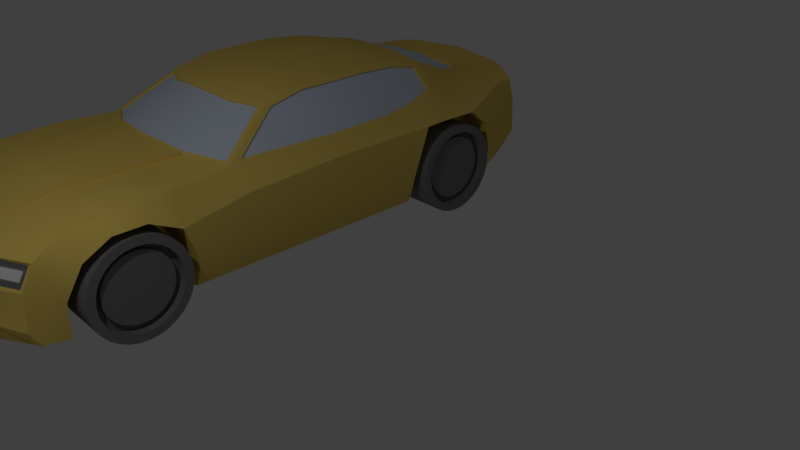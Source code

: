 # Source: car1.blend  (saved by Blender 2.79.0; exported with 4.5.12 LTS)
import bpy
from mathutils import Matrix  # noqa: F401  (used for matrix-valued properties, if any)

bpy.ops.wm.read_factory_settings(use_empty=True)
scene = bpy.context.scene
scene.name = 'Scene'

# ---- collections
col_collection_1 = bpy.data.collections.new('Collection 1'); scene.collection.children.link(col_collection_1)

# ---- materials (node trees are filled in below, after node groups)
mat_body = bpy.data.materials.new('body')
mat_body.alpha_threshold = 0.0
mat_body.diffuse_color = (0.8, 0.5844, 0.1343, 1.0)
mat_body.roughness = 0.5
mat_body.line_color = (0.0, 0.0, 0.0, 1.0)
mat_grill = bpy.data.materials.new('grill')
mat_grill.alpha_threshold = 0.0
mat_grill.diffuse_color = (0.1523, 0.1523, 0.1523, 1.0)
mat_grill.roughness = 0.5
mat_windows = bpy.data.materials.new('windows')
mat_windows.alpha_threshold = 0.0
mat_windows.diffuse_color = (0.5997, 0.673, 0.8, 1.0)
mat_windows.roughness = 0.5
mat_wheel = bpy.data.materials.new('wheel')
mat_wheel.alpha_threshold = 0.0
mat_wheel.diffuse_color = (0.196, 0.196, 0.196, 1.0)
mat_wheel.roughness = 0.5
mat_taillights = bpy.data.materials.new('taillights')
mat_taillights.alpha_threshold = 0.0
mat_taillights.diffuse_color = (0.8, 0.0, 0.003457, 1.0)
mat_taillights.roughness = 0.5
mat_licenseplate = bpy.data.materials.new('licenseplate')
mat_licenseplate.alpha_threshold = 0.0
mat_licenseplate.roughness = 0.5
mat_headlights = bpy.data.materials.new('headlights')
mat_headlights.alpha_threshold = 0.0
mat_headlights.roughness = 0.5

# ---- node groups
ng_auto_smooth = bpy.data.node_groups.new('Auto Smooth', 'GeometryNodeTree')
_s = ng_auto_smooth.interface.new_socket(name='Geometry', in_out='OUTPUT', socket_type='NodeSocketGeometry')
_s = ng_auto_smooth.interface.new_socket(name='Geometry', in_out='INPUT', socket_type='NodeSocketGeometry')
_s = ng_auto_smooth.interface.new_socket(name='Angle', in_out='INPUT', socket_type='NodeSocketFloat')
_s.subtype = 'ANGLE'
_s.min_value = 0.0
_s.max_value = 3.142
ng_auto_smooth.is_modifier = True
_N = ng_auto_smooth.nodes; _L = ng_auto_smooth.links
n0 = _N.new('NodeGroupOutput'); n0.name = 'Group Output'; n0.location = (480, -100)
n1 = _N.new('NodeGroupInput'); n1.name = 'Group Input'; n1.location = (-420, -300)
n2 = _N.new('NodeGroupInput'); n2.name = 'Group Input.001'; n2.location = (-60, -100)
n3 = _N.new('GeometryNodeSetShadeSmooth'); n3.name = 'Set Shade Smooth'; n3.location = (120, -100)
n3.domain = 'EDGE'
n4 = _N.new('GeometryNodeSetShadeSmooth'); n4.name = 'Set Shade Smooth.001'; n4.location = (300, -100)
n5 = _N.new('GeometryNodeInputMeshEdgeAngle'); n5.name = 'Edge Angle'; n5.location = (-420, -220)
n6 = _N.new('GeometryNodeInputEdgeSmooth'); n6.name = 'Is Edge Smooth'; n6.location = (-60, -160)
n7 = _N.new('GeometryNodeInputShadeSmooth'); n7.name = 'Is Face Smooth'; n7.location = (-240, -340)
n8 = _N.new('FunctionNodeBooleanMath'); n8.name = 'Boolean Math'; n8.location = (-60, -220)
n9 = _N.new('FunctionNodeCompare'); n9.name = 'Compare'; n9.location = (-240, -180)
n9.operation = 'LESS_EQUAL'
_L.new(n5.outputs[0], n9.inputs[0])
_L.new(n4.outputs[0], n0.inputs[0])
_L.new(n1.outputs[1], n9.inputs[1])
_L.new(n9.outputs[0], n8.inputs[0])
_L.new(n7.outputs[0], n8.inputs[1])
_L.new(n2.outputs[0], n3.inputs[0])
_L.new(n6.outputs[0], n3.inputs[1])
_L.new(n3.outputs[0], n4.inputs[0])
_L.new(n8.outputs[0], n3.inputs[2])
n0.is_active_output = True

# ---- material node trees

# ---- world
world_world = bpy.data.worlds.new('World'); scene.world = world_world
world_world.color = (0.05088, 0.05088, 0.05088)
world_world.use_sun_shadow = False
world_world.sun_shadow_jitter_overblur = 0.0
world_world.cycles.sampling_method = 'MANUAL'

# ---- cameras
cam_camera = bpy.data.cameras.new('Camera')
cam_camera.clip_end = 100.0
cam_camera.lens = 35.0
cam_camera.sensor_width = 32.0
cam_camera.sensor_height = 18.0
cam_camera.ortho_scale = 7.314
cam_camera.dof.focus_distance = 0.0

# ---- lights
light_lamp = bpy.data.lights.new('Lamp', 'POINT')
light_lamp.transmission_factor = 0.0
light_lamp.cutoff_distance = 30.0
light_lamp.energy = 100.0
light_lamp.shadow_buffer_clip_start = 1.001
light_lamp.shadow_soft_size = 0.1
light_lamp.shadow_maximum_resolution = 0.006
light_lamp.use_absolute_resolution = True

# ---- meshes
me_cube_002 = bpy.data.meshes.new('Cube.002')
me_cube_002.from_pydata([(1.851, -1.365, -0.9864), (1.577, -1.459, 0.6134), (1.851, 0.5518, -0.9864), (1.764, 0.3217, 0.625), (1.81, -4.534, -1.002), (1.81, -4.284, 0.3138), (1.81, -4.459, 0.1737), (1.984, -1.365, 0.23), (2.013, 0.3753, 0.3389), (1.851, 1.914, -0.9864), (1.72, 3.889, -0.9454), (0.8809, 3.994, 0.7413), (1.667, 2.08, 0.6833), (1.81, -2.415, 0.5567), (1.81, -4.053, 0.4495), (1.851, -2.28, -0.9864), (1.851, -4.151, -1.035), (2.043, 3.62, 0.03283), (2.114, 2.101, 0.3887), (2.043, -3.94, 0.06398), (2.043, -2.497, 0.06398), (1.851, 1.494, -0.9864), (1.728, 1.485, 0.6258), (2.029, 1.494, 0.3516), (1.64, 4.369, -0.7607), (0.0, 4.951, 0.5168), (1.565, 4.693, 0.5253), (2.003, 0.4287, -0.5243), (2.003, -1.365, -0.5243), (2.003, -2.279, -0.5243), (2.003, 1.89, -0.5243), (2.003, 1.406, -0.5243), (1.947, 3.823, -0.5343), (1.692, 4.624, -0.4697), (1.81, -4.652, -0.1827), (1.887, -4.156, -0.4761), (2.103, 2.467, 0.3955), (2.099, 3.191, 0.3812), (1.538, 2.642, 0.7845), (1.481, 3.128, 0.6227), (2.1, -3.533, 0.3291), (2.101, -3.022, 0.3361), (1.81, -3.059, 0.5366), (1.81, -3.417, 0.5129), (1.219, -0.6079, 1.158), (1.291, 0.1181, 1.334), (1.02, 3.482, 0.8576), (1.216, 2.051, 1.306), (1.324, 1.366, 1.287), (1.228, 2.61, 1.112), (1.073, 3.066, 1.051), (-1.851, -1.365, -0.9864), (-1.577, -1.459, 0.6134), (-1.851, 0.5518, -0.9864), (-1.764, 0.3217, 0.625), (0.0, 1.914, -1.182), (1.665e-07, 3.89, -0.9746), (0.0, 4.194, 0.7636), (0.0, -4.895, 0.2416), (-1.81, -4.534, -1.002), (-1.81, -4.284, 0.3138), (-1.81, -4.459, 0.1737), (0.0, -5.151, -0.9498), (0.0, -1.898, 0.7355), (-1.984, -1.365, 0.23), (-2.013, 0.3753, 0.3389), (-1.851, 1.914, -0.9864), (-1.72, 3.889, -0.9454), (-0.8809, 3.994, 0.7413), (-1.667, 2.08, 0.6833), (-1.81, -2.415, 0.5567), (-1.81, -4.053, 0.4495), (-1.851, -2.336, -0.9864), (-1.851, -4.151, -1.035), (-2.043, 3.62, 0.03283), (-2.114, 2.101, 0.3887), (-2.043, -3.94, -0.08218), (-2.043, -2.497, -0.08218), (-1.851, 1.494, -0.9864), (-1.728, 1.485, 0.6258), (-2.029, 1.494, 0.3516), (-1.64, 4.369, -0.7607), (0.0, 5.0, 0.2587), (-1.565, 4.693, 0.5253), (-2.003, 0.4287, -0.5243), (-2.003, -1.365, -0.5243), (-1.949, -2.335, -0.5243), (-2.003, 1.89, -0.5243), (-2.003, 1.406, -0.5243), (0.0, -1.365, -1.182), (0.0, 0.5518, -1.182), (-1.947, 3.823, -0.5343), (-1.692, 4.624, -0.4697), (-1.81, -4.652, -0.1827), (-1.947, -4.156, -0.5343), (-2.103, 2.467, 0.3955), (-2.099, 3.191, 0.3812), (-1.538, 2.642, 0.7845), (-1.481, 3.128, 0.6227), (-2.1, -3.533, 0.1829), (-2.101, -3.022, 0.1899), (-1.81, -3.059, 0.5366), (-1.81, -3.417, 0.5129), (-1.219, -0.6079, 1.158), (-1.291, 0.1181, 1.334), (-1.02, 3.482, 0.8576), (-1.216, 2.051, 1.306), (-1.324, 1.366, 1.287), (-1.228, 2.61, 1.112), (-1.073, 3.066, 1.051), (0.0, -4.219, -1.17), (0.0, -2.336, -1.182), (0.0, -4.761, 0.308), (0.0, -5.0, 0.1415), (0.0, 3.62, 0.1486), (0.0, 2.057, 0.2593), (0.0, -2.497, 0.03357), (0.0, -3.94, 0.03357), (0.0, 1.494, -1.182), (0.0, 5.073, 0.5339), (0.0, -2.335, -0.4184), (0.0, 1.89, -0.4184), (0.0, 3.824, -0.4287), (0.0, 5.108, -0.3782), (0.0, 5.14, 0.1849), (0.0, -4.156, -0.4287), (0.0, -5.128, -0.2962), (0.0, 2.467, 0.6209), (0.0, 3.191, 0.379), (0.0, -3.533, 0.3046), (0.0, -3.022, 0.3118), (0.0, -0.02516, 1.417), (0.0, -0.875, 1.234), (0.0, 2.051, 1.382), (0.0, 1.366, 1.432), (0.0, 2.678, 1.274), (1.696, -4.523, 0.08115), (0.0, -4.972, 0.1054), (1.699, -4.636, -0.1108), (0.0, -5.084, -0.2495), (-1.696, -4.523, 0.08115), (-1.699, -4.636, -0.1108), (1.06, -1.365, -1.182), (1.156, -2.497, -0.02431), (1.191, 2.079, 0.2156), (1.039, -4.836, 0.1576), (0.9607, -1.761, 0.6712), (1.039, -5.055, -0.9616), (0.9303, -2.415, 0.6113), (1.06, 1.914, -1.182), (1.059, 3.888, -0.9764), (1.06, -2.336, -1.182), (0.5546, -4.712, 0.3065), (0.669, 4.085, 0.7572), (1.039, -4.697, 0.2777), (1.06, 1.494, -1.182), (1.156, 3.62, 0.09071), (1.06, -4.151, -1.153), (1.06, 0.5518, -1.182), (1.021, 4.917, -0.469), (1.033, 5.001, 0.2762), (0.8169, -3.599, 0.5674), (1.184, 3.191, 0.3801), (1.185, -3.022, 0.2508), (0.78, 0.04649, 1.391), (0.7424, 2.051, 1.36), (0.7189, 2.755, 1.227), (1.156, -3.94, -0.02431), (1.034, 4.951, 0.5152), (1.109, -2.335, -0.4714), (1.109, 1.89, -0.4714), (1.108, 3.824, -0.4815), (1.108, -4.156, -0.4815), (1.039, -4.978, -0.2395), (0.8773, -3.053, 0.5911), (1.186, 2.467, 0.5082), (1.184, -3.533, 0.2438), (0.7896, -0.8263, 1.191), (0.7739, 1.366, 1.41), (1.058, -4.832, 0.07107), (1.055, -4.905, -0.152), (-1.06, -1.365, -1.182), (-1.156, -2.497, -0.02431), (-1.191, 2.079, 0.2156), (-1.039, -4.836, 0.1576), (-0.9607, -1.761, 0.6712), (-1.039, -5.055, -0.9616), (-0.9303, -2.415, 0.6113), (-1.06, 1.914, -1.182), (-1.059, 3.888, -0.9765), (-1.06, -2.336, -1.182), (-0.5546, -4.712, 0.3065), (-0.669, 4.085, 0.7572), (-1.039, -4.697, 0.2777), (-1.06, 1.494, -1.182), (-1.156, 3.62, 0.09071), (-1.06, -4.151, -1.153), (-1.06, 0.5518, -1.182), (-1.021, 4.917, -0.469), (-1.033, 5.001, 0.2762), (-0.8169, -3.599, 0.5674), (-1.184, 3.191, 0.3801), (-1.185, -3.022, 0.2508), (-0.78, 0.04649, 1.391), (-0.7424, 2.051, 1.36), (-0.7189, 2.755, 1.227), (-1.156, -3.94, -0.02431), (-1.034, 4.951, 0.5152), (-1.109, -2.335, -0.4714), (-1.109, 1.89, -0.4714), (-1.108, 3.824, -0.4815), (-1.108, -4.156, -0.4815), (-1.039, -4.978, -0.2395), (-0.8773, -3.053, 0.5911), (-1.186, 2.467, 0.5082), (-1.184, -3.533, 0.2438), (-0.7896, -0.8263, 1.191), (-0.7739, 1.366, 1.41), (-1.058, -4.832, 0.07107), (-1.055, -4.905, -0.152), (1.81, -4.685, -0.7484), (1.81, -4.668, -0.5675), (1.868, -4.157, -0.7484), (1.871, -4.161, -0.5675), (0.0, -5.151, -0.7484), (0.0, -5.122, -0.4791), (0.0, -4.181, -0.5675), (0.0, -4.209, -0.7484), (-1.81, -4.668, -0.5675), (-1.81, -4.685, -0.7484), (-1.925, -4.161, -0.5675), (-1.868, -4.157, -0.7484), (1.039, -4.999, -0.4791), (1.21, -5.003, -0.7098), (1.095, -4.161, -0.5675), (1.071, -4.158, -0.7484), (-1.21, -5.003, -0.7098), (-1.039, -4.999, -0.4791), (-1.071, -4.158, -0.7484), (-1.095, -4.161, -0.5675), (-1.053, -4.898, -0.7167), (-0.8824, -4.894, -0.4861), (0.8824, -4.894, -0.4861), (1.053, -4.898, -0.7167), (0.0, -4.969, -0.7555), (0.0, -4.977, -0.4862), (1.855, 4.073, 0.6227), (-1.855, 4.073, 0.6227), (0.9819, -1.847, 0.6846), (0.0, -1.987, 0.7515), (0.9303, -2.419, 0.6723), (0.0, -2.419, 0.7268), (0.8773, -3.057, 0.6521), (0.0, -3.063, 0.7067), (0.0, -3.642, 0.683), (-0.9819, -1.847, 0.6846), (-0.9303, -2.419, 0.6723), (-0.8773, -3.057, 0.6521), (0.8169, -3.603, 0.6284), (-0.8169, -3.603, 0.6284), (0.9819, -1.843, 0.6236), (0.0, -1.983, 0.6905), (1.319, -0.4537, 1.138), (1.667, -1.263, 0.6277), (0.7704, -0.7435, 1.239), (0.0, -0.7895, 1.278), (-0.9819, -1.843, 0.6236), (-1.319, -0.4537, 1.138), (-1.667, -1.263, 0.6277), (-0.7704, -0.7435, 1.239), (1.81, 0.3209, 0.5567), (1.695, -1.494, 0.5567), (1.272, -0.4878, 1.2), (1.773, 1.494, 0.5567), (1.719, 2.091, 0.6184), (1.589, 2.728, 0.7249), (1.099, 2.76, 1.161), (1.338, 0.1259, 1.281), (1.279, 1.366, 1.356), (1.267, 2.046, 1.241), (-1.81, 0.3209, 0.5567), (-1.695, -1.494, 0.5567), (-1.272, -0.4878, 1.2), (-1.773, 1.494, 0.5567), (-1.719, 2.091, 0.6184), (-1.589, 2.728, 0.7249), (-1.099, 2.76, 1.161), (-1.338, 0.1259, 1.281), (-1.279, 1.366, 1.356), (-1.267, 2.046, 1.241), (0.9556, 4.042, 0.7015), (1.089, 3.477, 0.8299), (0.682, 4.15, 0.7238), (0.0, 4.257, 0.7238), (0.7223, 2.683, 1.248), (1.176, 2.688, 1.164), (1.143, 3.066, 1.024), (-0.9556, 4.042, 0.7015), (-1.089, 3.477, 0.8299), (-0.682, 4.15, 0.7238), (-0.7223, 2.683, 1.248), (-1.176, 2.688, 1.164), (-1.143, 3.066, 1.024), (0.0, 2.75, 1.255), (1.734, 0.3226, 0.6052), (1.308, 0.1272, 1.261), (1.239, 2.044, 1.219), (1.639, 2.078, 0.6613), (1.699, 1.483, 0.6065), (1.294, 1.364, 1.268), (0.646, 3.802, 0.8553), (0.0, 3.856, 0.8951), (0.6973, 3.337, 1.039), (0.0, 3.336, 1.086), (0.0, 4.175, 0.7334), (0.0, -1.882, 0.7038), (0.0, -0.8588, 1.202), (0.0, 2.74, 1.221), (-1.734, 0.3226, 0.6052), (-1.308, 0.1272, 1.261), (-1.239, 2.044, 1.219), (-1.639, 2.078, 0.6613), (-1.699, 1.483, 0.6065), (-1.294, 1.364, 1.268), (-0.646, 3.802, 0.8553), (-0.6973, 3.337, 1.039), (1.005, 3.469, 0.8279), (1.063, 3.055, 1.018), (0.9539, -1.746, 0.6399), (0.7826, -0.8106, 1.16), (0.7138, 2.745, 1.194), (0.6622, 4.069, 0.7257), (-1.005, 3.469, 0.8279), (-1.063, 3.055, 1.018), (-0.7826, -0.8106, 1.16), (-0.9539, -1.746, 0.6399), (-0.7138, 2.745, 1.194), (-0.6622, 4.069, 0.7257), (1.208, -0.5927, 1.127), (1.567, -1.444, 0.5828), (-1.208, -0.5927, 1.127), (-1.567, -1.444, 0.5828), (1.639, -1.26, 0.607), (1.29, -0.4508, 1.117), (1.513, 2.641, 0.76), (1.202, 2.609, 1.088), (-1.639, -1.26, 0.607), (-1.29, -0.4508, 1.117), (-1.513, 2.641, 0.76), (-1.202, 2.609, 1.088), (0.8704, 3.984, 0.7089), (1.091, 2.75, 1.127), (-0.8704, 3.984, 0.7089), (-1.091, 2.75, 1.127), (1.262, -2.434, -0.5789), (2.089, -2.572, -0.5789), (1.262, -2.45, -0.7331), (2.089, -2.584, -0.7063), (1.262, -2.495, -0.8813), (2.089, -2.622, -0.8288), (1.262, -2.568, -1.018), (2.089, -2.682, -0.9416), (1.262, -2.666, -1.138), (2.089, -2.763, -1.041), (1.262, -2.786, -1.236), (2.089, -2.862, -1.122), (1.262, -2.922, -1.309), (2.089, -2.975, -1.182), (1.262, -3.071, -1.354), (2.089, -3.097, -1.219), (1.262, -3.225, -1.369), (2.089, -3.225, -1.232), (1.262, -3.379, -1.354), (2.089, -3.352, -1.219), (1.262, -3.527, -1.309), (2.089, -3.475, -1.182), (1.262, -3.664, -1.236), (2.089, -3.587, -1.122), (1.262, -3.784, -1.138), (2.089, -3.686, -1.041), (1.262, -3.882, -1.018), (2.089, -3.768, -0.9416), (1.262, -3.955, -0.8813), (2.089, -3.828, -0.8288), (1.262, -4.0, -0.7331), (2.089, -3.865, -0.7063), (1.262, -4.015, -0.5789), (2.089, -3.878, -0.5789), (1.262, -4.0, -0.4248), (2.089, -3.865, -0.4516), (1.262, -3.955, -0.2765), (2.089, -3.828, -0.3291), (1.262, -3.882, -0.1399), (2.089, -3.768, -0.2162), (1.262, -3.784, -0.02014), (2.089, -3.686, -0.1173), (1.262, -3.664, 0.07813), (2.089, -3.587, -0.03607), (1.262, -3.527, 0.1512), (2.089, -3.475, 0.02426), (1.262, -3.379, 0.1961), (2.089, -3.352, 0.06142), (1.262, -3.225, 0.2113), (2.089, -3.225, 0.07396), (1.262, -3.071, 0.1961), (2.089, -3.097, 0.06141), (1.262, -2.922, 0.1512), (2.089, -2.975, 0.02426), (1.262, -2.786, 0.07813), (2.089, -2.862, -0.03607), (1.262, -2.666, -0.02014), (2.089, -2.763, -0.1173), (1.262, -2.568, -0.1399), (2.089, -2.682, -0.2162), (1.262, -2.495, -0.2765), (2.089, -2.622, -0.3291), (1.262, -2.45, -0.4248), (2.089, -2.584, -0.4516), (-2.089, -2.572, -0.5789), (-1.262, -2.434, -0.5789), (-2.089, -2.584, -0.7063), (-1.262, -2.45, -0.7331), (-2.089, -2.622, -0.8288), (-1.262, -2.495, -0.8813), (-2.089, -2.682, -0.9416), (-1.262, -2.568, -1.018), (-2.089, -2.763, -1.041), (-1.262, -2.666, -1.138), (-2.089, -2.862, -1.122), (-1.262, -2.786, -1.236), (-2.089, -2.975, -1.182), (-1.262, -2.922, -1.309), (-2.089, -3.097, -1.219), (-1.262, -3.071, -1.354), (-2.089, -3.225, -1.232), (-1.262, -3.225, -1.369), (-2.089, -3.352, -1.219), (-1.262, -3.379, -1.354), (-2.089, -3.475, -1.182), (-1.262, -3.527, -1.309), (-2.089, -3.587, -1.122), (-1.262, -3.664, -1.236), (-2.089, -3.686, -1.041), (-1.262, -3.784, -1.138), (-2.089, -3.768, -0.9416), (-1.262, -3.882, -1.018), (-2.089, -3.828, -0.8288), (-1.262, -3.955, -0.8813), (-2.089, -3.865, -0.7063), (-1.262, -4.0, -0.7331), (-2.089, -3.878, -0.5789), (-1.262, -4.015, -0.5789), (-2.089, -3.865, -0.4516), (-1.262, -4.0, -0.4248), (-2.089, -3.828, -0.3291), (-1.262, -3.955, -0.2765), (-2.089, -3.768, -0.2162), (-1.262, -3.882, -0.1399), (-2.089, -3.686, -0.1173), (-1.262, -3.784, -0.02014), (-2.089, -3.587, -0.03607), (-1.262, -3.664, 0.07813), (-2.089, -3.475, 0.02426), (-1.262, -3.527, 0.1512), (-2.089, -3.352, 0.06142), (-1.262, -3.379, 0.1961), (-2.089, -3.225, 0.07396), (-1.262, -3.225, 0.2113), (-2.089, -3.097, 0.06141), (-1.262, -3.071, 0.1961), (-2.089, -2.975, 0.02426), (-1.262, -2.922, 0.1512), (-2.089, -2.862, -0.03607), (-1.262, -2.786, 0.07813), (-2.089, -2.763, -0.1173), (-1.262, -2.666, -0.02014), (-2.089, -2.682, -0.2162), (-1.262, -2.568, -0.1399), (-2.089, -2.622, -0.3291), (-1.262, -2.495, -0.2765), (-2.089, -2.584, -0.4516), (-1.262, -2.45, -0.4248), (-2.089, 3.51, -0.5789), (-1.262, 3.647, -0.5789), (-2.089, 3.497, -0.7063), (-1.262, 3.632, -0.7331), (-2.089, 3.46, -0.8288), (-1.262, 3.587, -0.8813), (-2.089, 3.4, -0.9416), (-1.262, 3.514, -1.018), (-2.089, 3.319, -1.041), (-1.262, 3.416, -1.138), (-2.089, 3.22, -1.122), (-1.262, 3.296, -1.236), (-2.089, 3.107, -1.182), (-1.262, 3.159, -1.309), (-2.089, 2.984, -1.219), (-1.262, 3.011, -1.354), (-2.089, 2.857, -1.232), (-1.262, 2.857, -1.369), (-2.089, 2.73, -1.219), (-1.262, 2.703, -1.354), (-2.089, 2.607, -1.182), (-1.262, 2.555, -1.309), (-2.089, 2.494, -1.122), (-1.262, 2.418, -1.236), (-2.089, 2.395, -1.041), (-1.262, 2.298, -1.138), (-2.089, 2.314, -0.9416), (-1.262, 2.2, -1.018), (-2.089, 2.254, -0.8288), (-1.262, 2.127, -0.8813), (-2.089, 2.217, -0.7063), (-1.262, 2.082, -0.7331), (-2.089, 2.204, -0.5789), (-1.262, 2.067, -0.5789), (-2.089, 2.217, -0.4516), (-1.262, 2.082, -0.4248), (-2.089, 2.254, -0.3291), (-1.262, 2.127, -0.2765), (-2.089, 2.314, -0.2162), (-1.262, 2.2, -0.1399), (-2.089, 2.395, -0.1173), (-1.262, 2.298, -0.02014), (-2.089, 2.494, -0.03607), (-1.262, 2.418, 0.07813), (-2.089, 2.607, 0.02426), (-1.262, 2.555, 0.1512), (-2.089, 2.73, 0.06141), (-1.262, 2.703, 0.1961), (-2.089, 2.857, 0.07396), (-1.262, 2.857, 0.2113), (-2.089, 2.984, 0.06141), (-1.262, 3.011, 0.1961), (-2.089, 3.107, 0.02426), (-1.262, 3.159, 0.1512), (-2.089, 3.22, -0.03607), (-1.262, 3.296, 0.07813), (-2.089, 3.319, -0.1173), (-1.262, 3.416, -0.02014), (-2.089, 3.4, -0.2162), (-1.262, 3.514, -0.1399), (-2.089, 3.46, -0.3291), (-1.262, 3.587, -0.2765), (-2.089, 3.497, -0.4516), (-1.262, 3.632, -0.4248), (1.262, 3.647, -0.5789), (2.089, 3.51, -0.5789), (1.262, 3.632, -0.7331), (2.089, 3.497, -0.7063), (1.262, 3.587, -0.8813), (2.089, 3.46, -0.8288), (1.262, 3.514, -1.018), (2.089, 3.4, -0.9416), (1.262, 3.416, -1.138), (2.089, 3.319, -1.041), (1.262, 3.296, -1.236), (2.089, 3.22, -1.122), (1.262, 3.159, -1.309), (2.089, 3.107, -1.182), (1.262, 3.011, -1.354), (2.089, 2.984, -1.219), (1.262, 2.857, -1.369), (2.089, 2.857, -1.232), (1.262, 2.703, -1.354), (2.089, 2.73, -1.219), (1.262, 2.555, -1.309), (2.089, 2.607, -1.182), (1.262, 2.418, -1.236), (2.089, 2.494, -1.122), (1.262, 2.298, -1.138), (2.089, 2.395, -1.041), (1.262, 2.2, -1.018), (2.089, 2.314, -0.9416), (1.262, 2.127, -0.8813), (2.089, 2.254, -0.8288), (1.262, 2.082, -0.7331), (2.089, 2.217, -0.7063), (1.262, 2.067, -0.5789), (2.089, 2.204, -0.5789), (1.262, 2.082, -0.4248), (2.089, 2.217, -0.4516), (1.262, 2.127, -0.2765), (2.089, 2.254, -0.3291), (1.262, 2.2, -0.1399), (2.089, 2.314, -0.2162), (1.262, 2.298, -0.02014), (2.089, 2.395, -0.1173), (1.262, 2.418, 0.07813), (2.089, 2.494, -0.03607), (1.262, 2.555, 0.1512), (2.089, 2.607, 0.02426), (1.262, 2.703, 0.1961), (2.089, 2.73, 0.06141), (1.262, 2.857, 0.2113), (2.089, 2.857, 0.07396), (1.262, 3.011, 0.1961), (2.089, 2.984, 0.06141), (1.262, 3.159, 0.1512), (2.089, 3.107, 0.02426), (1.262, 3.296, 0.07813), (2.089, 3.22, -0.03607), (1.262, 3.416, -0.02014), (2.089, 3.319, -0.1173), (1.262, 3.514, -0.1399), (2.089, 3.4, -0.2162), (1.262, 3.587, -0.2765), (2.089, 3.46, -0.3291), (1.262, 3.632, -0.4248), (2.089, 3.497, -0.4516), (1.536, 4.751, 0.2915), (-1.536, 4.751, 0.2915), (1.745, 4.555, 0.6227), (1.401, 4.756, 0.71), (1.78, 4.646, 0.2152), (1.039, 4.899, 0.7539), (0.0, 5.024, 0.7849), (-1.745, 4.555, 0.6227), (-1.401, 4.756, 0.71), (-1.78, 4.646, 0.2152), (-1.039, 4.899, 0.7539), (0.0, 5.123, 0.2758), (1.039, 5.016, 0.1849), (-1.039, 5.016, 0.1849), (1.033, 4.879, 0.2591), (1.034, 4.829, 0.4981), (-1.034, 4.829, 0.4981), (-1.033, 4.879, 0.2591), (1.536, 4.629, 0.2743), (1.565, 4.571, 0.5082), (-1.536, 4.629, 0.2743), (-1.565, 4.571, 0.5082), (0.7093, -2.497, -0.001944), (0.731, 2.071, 0.2325), (0.6377, -4.938, 0.1513), (0.6025, -1.897, 0.6495), (0.6503, 1.914, -1.182), (0.4185, 4.191, 0.7238), (0.6377, -4.812, 0.2638), (0.7093, 3.62, 0.1131), (0.6503, -4.177, -1.159), (0.6503, 0.5518, -1.182), (0.7093, -3.94, -0.001944), (0.6377, 4.948, 0.7659), (0.6805, -2.335, -0.4509), (0.6805, 1.89, -0.4509), (0.6798, 3.824, -0.4611), (0.6798, -4.156, -0.4611), (0.6377, -5.06, -0.2614), (0.7279, 2.467, 0.5517), (0.7267, -3.533, 0.2673), (0.4727, -0.7613, 1.256), (0.4749, 1.366, 1.434), (0.6183, -4.925, 0.1134), (0.6183, -5.024, -0.2213), (0.6503, -1.365, -1.182), (0.6377, -5.102, -0.957), (0.6504, 3.889, -0.9776), (0.6503, -2.336, -1.182), (0.3403, -4.755, 0.3071), (0.6503, 1.494, -1.182), (0.5428, 5.048, -0.2512), (0.5428, 5.07, 0.1211), (0.7266, 3.191, 0.3797), (0.7271, -3.022, 0.2744), (0.4786, 0.01881, 1.409), (0.4556, 2.051, 1.383), (0.4432, 2.681, 1.273), (0.657, -4.178, -0.7484), (0.6721, -4.169, -0.5675), (0.6377, -5.07, -0.4791), (0.7426, -5.07, -0.7247), (0.5415, -4.964, -0.4861), (0.6464, -4.964, -0.7317), (0.5384, -3.059, 0.6732), (0.5709, -2.419, 0.6933), (0.6025, -1.901, 0.7105), (0.5013, -3.618, 0.6495), (0.5895, -1.814, 0.696), (0.4846, -0.8451, 1.21), (0.4105, 4.127, 0.7597), (0.4411, 2.753, 1.253), (0.3964, 3.823, 0.8706), (0.4279, 3.336, 1.057), (0.5853, -1.798, 0.6646), (0.4802, -0.8292, 1.178), (0.4064, 4.11, 0.7287), (0.438, 2.743, 1.219), (0.6342, 4.998, 0.5224), (0.6342, 4.876, 0.5053), (0.634, 5.048, 0.2761), (0.634, 4.926, 0.2589), (-0.6787, -2.497, -0.0004101), (-0.6994, 2.07, 0.2336), (-0.6101, -4.945, 0.1509), (-0.5765, -1.901, 0.6513), (-0.6222, 1.914, -1.182), (-0.4004, 4.194, 0.7238), (-0.6101, -4.82, 0.2628), (-0.6787, 3.62, 0.1146), (-0.6222, -4.179, -1.16), (-0.6222, 0.5518, -1.182), (-0.6787, -3.94, -0.0004101), (-0.6101, 4.951, 0.7667), (-0.6511, -2.335, -0.4495), (-0.6511, 1.89, -0.4495), (-0.6504, 3.824, -0.4597), (-0.6504, -4.156, -0.4597), (-0.6101, -5.066, -0.2629), (-0.6964, 2.467, 0.5547), (-0.6953, -3.533, 0.2689), (-0.4523, -0.7625, 1.257), (-0.4544, 1.366, 1.435), (-0.5916, -4.932, 0.113), (-0.5916, -5.03, -0.2225), (-0.6222, -1.365, -1.182), (-0.6101, -5.105, -0.9567), (-0.6224, 3.889, -0.9775), (-0.6222, -2.336, -1.182), (-0.3256, -4.758, 0.3071), (-0.6222, 1.494, -1.182), (-0.5153, 5.051, -0.2512), (-0.5153, 5.073, 0.1211), (-0.6952, 3.191, 0.3797), (-0.6957, -3.022, 0.276), (-0.458, 0.01691, 1.41), (-0.4359, 2.051, 1.385), (-0.4241, 2.681, 1.275), (-0.6286, -4.179, -0.7484), (-0.643, -4.17, -0.5675), (-0.6101, -5.075, -0.4791), (-0.7105, -5.075, -0.7257), (-0.5181, -4.969, -0.4861), (-0.6185, -4.968, -0.7327), (-0.5765, -1.905, 0.7122), (-0.5462, -2.419, 0.6948), (-0.5151, -3.059, 0.6746), (-0.4797, -3.619, 0.6509), (-0.564, -1.818, 0.6977), (-0.4636, -0.8464, 1.211), (-0.3928, 4.13, 0.7599), (-0.4221, 2.753, 1.255), (-0.3793, 3.824, 0.8717), (-0.4094, 3.336, 1.058), (-0.56, -1.802, 0.6663), (-0.4595, -0.8305, 1.18), (-0.3888, 4.113, 0.7289), (-0.4191, 2.743, 1.218), (-0.6068, 5.001, 0.5229), (-0.6066, 5.051, 0.2761), (-0.6068, 4.879, 0.5058), (-0.6066, 4.929, 0.2589), (-1.509, 4.636, 0.3068), (-1.53, 4.595, 0.4743), (-1.064, 4.82, 0.4654), (-1.064, 4.857, 0.2933), (1.509, 4.636, 0.3068), (1.064, 4.857, 0.2933), (1.064, 4.82, 0.4654), (1.53, 4.595, 0.4743), (0.9998, 4.876, 0.2921), (0.6675, 4.915, 0.292), (0.6677, 4.879, 0.4717), (1.0, 4.839, 0.4656), (-0.9998, 4.876, 0.2921), (-1.0, 4.839, 0.4656), (-0.6403, 4.882, 0.4722), (-0.6401, 4.918, 0.292), (-1.509, 4.576, 0.2946), (-1.53, 4.535, 0.4621), (-1.064, 4.797, 0.2812), (-1.064, 4.761, 0.4532), (1.064, 4.797, 0.2812), (1.509, 4.576, 0.2946), (1.53, 4.535, 0.4621), (1.064, 4.761, 0.4532), (0.6675, 4.855, 0.2798), (0.9998, 4.816, 0.28), (1.0, 4.78, 0.4535), (0.6677, 4.819, 0.4595), (-1.0, 4.78, 0.4535), (-0.9998, 4.816, 0.28), (-0.6401, 4.858, 0.2798), (-0.6403, 4.822, 0.46), (0.0, 5.113, -0.2512), (0.6294, 4.962, -0.4675), (0.0, 5.135, 0.1211), (0.6377, 5.064, 0.1849), (-0.6018, 4.965, -0.4675), (-0.6101, 5.067, 0.1849), (1.273e-10, 5.027, -0.2462), (1.273e-10, 5.049, 0.1261), (0.5009, 4.969, -0.204), (0.5009, 4.986, 0.08396), (-0.4733, 4.972, -0.204), (-0.4733, 4.989, 0.08396), (8.354e-10, 5.029, -0.204), (0.5428, 4.962, -0.2462), (-5.415e-10, 5.046, 0.08396), (0.5428, 4.983, 0.1261), (-0.5153, 4.965, -0.2462), (-0.5153, 4.987, 0.1261), (8.735e-10, 5.055, -0.2055), (-5.034e-10, 5.072, 0.08244), (0.5009, 4.995, -0.2055), (0.5009, 5.012, 0.08245), (-0.4733, 4.998, -0.2055), (-0.4733, 5.015, 0.08245), (1.06, 3.78, -1.01), (1.851, 3.78, -0.9688), (1.755, 4.356, -0.7453), (1.81, 4.646, -0.3782), (1.039, 4.983, -0.3782), (-1.06, 3.78, -1.01), (-1.851, 3.78, -0.9688), (-1.755, 4.356, -0.7453), (-1.81, 4.646, -0.3782), (-1.039, 4.983, -0.3782), (0.6503, 3.78, -1.007), (0.6377, 5.031, -0.3782), (-0.6222, 3.78, -1.007), (-0.6101, 5.034, -0.3782), (0.0, 3.78, -1.003), (-1.701e-08, 5.038, -0.468), (1.039, 4.656, -0.7819), (1.64, 4.331, -0.7036), (0.0, 3.852, -1.011), (0.0, 4.78, -0.7819), (-5.773e-07, 5.0, -0.4109), (-1.039, 4.656, -0.7819), (-1.64, 4.331, -0.7036), (0.6377, 4.704, -0.7819), (1.021, 4.879, -0.4119), (1.059, 3.851, -1.013), (-0.6101, 4.707, -0.7819), (-1.021, 4.879, -0.4119), (-1.059, 3.851, -1.013), (0.6294, 4.924, -0.4104), (0.6504, 3.852, -1.014), (-0.6018, 4.927, -0.4104), (-0.6224, 3.852, -1.014), (1.72, 3.852, -0.8883), (1.692, 4.586, -0.4126), (-1.72, 3.852, -0.8883), (-1.692, 4.586, -0.4126), (1.746, -4.479, 0.1315), (1.746, -4.636, -0.1575), (-1.746, -4.479, 0.1315), (-1.746, -4.636, -0.1575), (1.008, -4.833, 0.1184), (1.008, -4.948, -0.2035), (-1.008, -4.833, 0.1184), (-1.008, -4.948, -0.2035), (1.696, -4.451, 0.08115), (1.699, -4.564, -0.1108), (-1.696, -4.451, 0.08115), (-1.699, -4.564, -0.1108), (1.058, -4.76, 0.07107), (1.055, -4.833, -0.152), (-1.058, -4.76, 0.07107), (-1.055, -4.833, -0.152), (2.089, -2.45, -0.7331), (2.089, -2.434, -0.5789), (2.089, -2.495, -0.8813), (2.089, -2.568, -1.018), (2.089, -2.666, -1.138), (2.089, -2.786, -1.236), (2.089, -2.922, -1.309), (2.089, -3.071, -1.354), (2.089, -3.225, -1.369), (2.089, -3.379, -1.354), (2.089, -3.527, -1.309), (2.089, -3.664, -1.236), (2.089, -3.784, -1.138), (2.089, -3.882, -1.018), (2.089, -3.955, -0.8813), (2.089, -4.0, -0.7331), (2.089, -4.015, -0.5789), (2.089, -4.0, -0.4248), (2.089, -3.955, -0.2765), (2.089, -3.882, -0.1399), (2.089, -3.784, -0.02014), (2.089, -3.664, 0.07813), (2.089, -3.527, 0.1512), (2.089, -3.379, 0.1961), (2.089, -3.225, 0.2113), (2.089, -3.071, 0.1961), (2.089, -2.922, 0.1512), (2.089, -2.786, 0.07813), (2.089, -2.666, -0.02014), (2.089, -2.568, -0.1399), (2.089, -2.495, -0.2765), (2.089, -2.45, -0.4248), (-2.089, -2.434, -0.5789), (-2.089, -2.45, -0.7331), (-2.089, -2.495, -0.8813), (-2.089, -2.568, -1.018), (-2.089, -2.666, -1.138), (-2.089, -2.786, -1.236), (-2.089, -2.922, -1.309), (-2.089, -3.071, -1.354), (-2.089, -3.225, -1.369), (-2.089, -3.379, -1.354), (-2.089, -3.527, -1.309), (-2.089, -3.664, -1.236), (-2.089, -3.784, -1.138), (-2.089, -3.882, -1.018), (-2.089, -3.955, -0.8813), (-2.089, -4.0, -0.7331), (-2.089, -4.015, -0.5789), (-2.089, -4.0, -0.4248), (-2.089, -3.955, -0.2765), (-2.089, -3.882, -0.1399), (-2.089, -3.784, -0.02014), (-2.089, -3.664, 0.07813), (-2.089, -3.527, 0.1512), (-2.089, -3.379, 0.1961), (-2.089, -3.225, 0.2113), (-2.089, -3.071, 0.1961), (-2.089, -2.922, 0.1512), (-2.089, -2.786, 0.07813), (-2.089, -2.666, -0.02014), (-2.089, -2.568, -0.1399), (-2.089, -2.495, -0.2765), (-2.089, -2.45, -0.4248), (-2.089, 3.647, -0.5789), (-2.089, 3.632, -0.7331), (-2.089, 3.587, -0.8813), (-2.089, 3.514, -1.018), (-2.089, 3.416, -1.138), (-2.089, 3.296, -1.236), (-2.089, 3.159, -1.309), (-2.089, 3.011, -1.354), (-2.089, 2.857, -1.369), (-2.089, 2.703, -1.354), (-2.089, 2.555, -1.309), (-2.089, 2.418, -1.236), (-2.089, 2.298, -1.138), (-2.089, 2.2, -1.018), (-2.089, 2.127, -0.8813), (-2.089, 2.082, -0.7331), (-2.089, 2.067, -0.5789), (-2.089, 2.082, -0.4248), (-2.089, 2.127, -0.2765), (-2.089, 2.2, -0.1399), (-2.089, 2.298, -0.02014), (-2.089, 2.418, 0.07813), (-2.089, 2.555, 0.1512), (-2.089, 2.703, 0.1961), (-2.089, 2.857, 0.2113), (-2.089, 3.011, 0.1961), (-2.089, 3.159, 0.1512), (-2.089, 3.296, 0.07813), (-2.089, 3.416, -0.02014), (-2.089, 3.514, -0.1399), (-2.089, 3.587, -0.2765), (-2.089, 3.632, -0.4248), (2.089, 3.632, -0.7331), (2.089, 3.647, -0.5789), (2.089, 3.587, -0.8813), (2.089, 3.514, -1.018), (2.089, 3.416, -1.138), (2.089, 3.296, -1.236), (2.089, 3.159, -1.309), (2.089, 3.011, -1.354), (2.089, 2.857, -1.369), (2.089, 2.703, -1.354), (2.089, 2.555, -1.309), (2.089, 2.418, -1.236), (2.089, 2.298, -1.138), (2.089, 2.2, -1.018), (2.089, 2.127, -0.8813), (2.089, 2.082, -0.7331), (2.089, 2.067, -0.5789), (2.089, 2.082, -0.4248), (2.089, 2.127, -0.2765), (2.089, 2.2, -0.1399), (2.089, 2.298, -0.02014), (2.089, 2.418, 0.07813), (2.089, 2.555, 0.1512), (2.089, 2.703, 0.1961), (2.089, 2.857, 0.2113), (2.089, 3.011, 0.1961), (2.089, 3.159, 0.1512), (2.089, 3.296, 0.07813), (2.089, 3.416, -0.02014), (2.089, 3.514, -0.1399), (2.089, 3.587, -0.2765), (2.089, 3.632, -0.4248), (1.926, -2.684, -0.6865), (1.926, -2.673, -0.5789), (1.926, -2.715, -0.79), (1.926, -2.766, -0.8853), (1.926, -2.835, -0.9689), (1.926, -2.918, -1.038), (1.926, -3.014, -1.088), (1.926, -3.117, -1.12), (1.926, -3.225, -1.13), (1.926, -3.332, -1.12), (1.926, -3.436, -1.088), (1.926, -3.531, -1.038), (1.926, -3.615, -0.9689), (1.926, -3.683, -0.8853), (1.926, -3.734, -0.79), (1.926, -3.766, -0.6865), (1.926, -3.776, -0.5789), (1.926, -3.766, -0.4713), (1.926, -3.734, -0.3679), (1.926, -3.683, -0.2725), (1.926, -3.615, -0.1889), (1.926, -3.531, -0.1203), (1.926, -3.436, -0.06937), (1.926, -3.332, -0.03799), (1.926, -3.225, -0.02739), (1.926, -3.117, -0.03799), (1.926, -3.014, -0.06937), (1.926, -2.918, -0.1203), (1.926, -2.835, -0.1889), (1.926, -2.766, -0.2725), (1.926, -2.715, -0.3679), (1.926, -2.684, -0.4713), (-1.926, -2.673, -0.5789), (-1.926, -2.684, -0.6865), (-1.926, -2.715, -0.79), (-1.926, -2.766, -0.8853), (-1.926, -2.835, -0.9689), (-1.926, -2.918, -1.038), (-1.926, -3.014, -1.088), (-1.926, -3.117, -1.12), (-1.926, -3.225, -1.13), (-1.926, -3.332, -1.12), (-1.926, -3.436, -1.088), (-1.926, -3.531, -1.038), (-1.926, -3.615, -0.9689), (-1.926, -3.683, -0.8853), (-1.926, -3.734, -0.79), (-1.926, -3.766, -0.6865), (-1.926, -3.776, -0.5789), (-1.926, -3.766, -0.4713), (-1.926, -3.734, -0.3679), (-1.926, -3.683, -0.2725), (-1.926, -3.615, -0.1889), (-1.926, -3.531, -0.1203), (-1.926, -3.436, -0.06937), (-1.926, -3.332, -0.03799), (-1.926, -3.225, -0.02739), (-1.926, -3.117, -0.03799), (-1.926, -3.014, -0.06937), (-1.926, -2.918, -0.1203), (-1.926, -2.835, -0.1889), (-1.926, -2.766, -0.2725), (-1.926, -2.715, -0.3679), (-1.926, -2.684, -0.4713), (-1.926, 3.409, -0.5789), (-1.926, 3.398, -0.6865), (-1.926, 3.367, -0.79), (-1.926, 3.316, -0.8853), (-1.926, 3.247, -0.9689), (-1.926, 3.163, -1.038), (-1.926, 3.068, -1.088), (-1.926, 2.965, -1.12), (-1.926, 2.857, -1.13), (-1.926, 2.749, -1.12), (-1.926, 2.646, -1.088), (-1.926, 2.551, -1.038), (-1.926, 2.467, -0.9689), (-1.926, 2.398, -0.8853), (-1.926, 2.347, -0.79), (-1.926, 2.316, -0.6865), (-1.926, 2.305, -0.5789), (-1.926, 2.316, -0.4713), (-1.926, 2.347, -0.3679), (-1.926, 2.398, -0.2725), (-1.926, 2.467, -0.1889), (-1.926, 2.551, -0.1203), (-1.926, 2.646, -0.06937), (-1.926, 2.749, -0.03799), (-1.926, 2.857, -0.02739), (-1.926, 2.965, -0.03799), (-1.926, 3.068, -0.06937), (-1.926, 3.163, -0.1203), (-1.926, 3.247, -0.1889), (-1.926, 3.316, -0.2725), (-1.926, 3.367, -0.3679), (-1.926, 3.398, -0.4713), (1.926, 3.398, -0.6865), (1.926, 3.409, -0.5789), (1.926, 3.367, -0.79), (1.926, 3.316, -0.8853), (1.926, 3.247, -0.9689), (1.926, 3.163, -1.038), (1.926, 3.068, -1.088), (1.926, 2.965, -1.12), (1.926, 2.857, -1.13), (1.926, 2.749, -1.12), (1.926, 2.646, -1.088), (1.926, 2.551, -1.038), (1.926, 2.467, -0.9689), (1.926, 2.398, -0.8853), (1.926, 2.347, -0.79), (1.926, 2.316, -0.6865), (1.926, 2.305, -0.5789), (1.926, 2.316, -0.4713), (1.926, 2.347, -0.3679), (1.926, 2.398, -0.2725), (1.926, 2.467, -0.1889), (1.926, 2.551, -0.1203), (1.926, 2.646, -0.06937), (1.926, 2.749, -0.03799), (1.926, 2.857, -0.02739), (1.926, 2.965, -0.03799), (1.926, 3.068, -0.06937), (1.926, 3.163, -0.1203), (1.926, 3.247, -0.1889), (1.926, 3.316, -0.2725), (1.926, 3.367, -0.3679), (1.926, 3.398, -0.4713), (1.926, -2.584, -0.7063), (1.926, -2.572, -0.5789), (1.926, -2.622, -0.8288), (1.926, -2.682, -0.9416), (1.926, -2.763, -1.041), (1.926, -2.862, -1.122), (1.926, -2.975, -1.182), (1.926, -3.097, -1.219), (1.926, -3.225, -1.232), (1.926, -3.352, -1.219), (1.926, -3.475, -1.182), (1.926, -3.587, -1.122), (1.926, -3.686, -1.041), (1.926, -3.768, -0.9416), (1.926, -3.828, -0.8288), (1.926, -3.865, -0.7063), (1.926, -3.878, -0.5789), (1.926, -3.865, -0.4516), (1.926, -3.828, -0.3291), (1.926, -3.768, -0.2162), (1.926, -3.686, -0.1173), (1.926, -3.587, -0.03607), (1.926, -3.475, 0.02426), (1.926, -3.352, 0.06142), (1.926, -3.225, 0.07396), (1.926, -3.097, 0.06142), (1.926, -2.975, 0.02426), (1.926, -2.862, -0.03607), (1.926, -2.763, -0.1173), (1.926, -2.682, -0.2162), (1.926, -2.622, -0.3291), (1.926, -2.584, -0.4516), (-1.926, -2.572, -0.5789), (-1.926, -2.584, -0.7063), (-1.926, -2.622, -0.8288), (-1.926, -2.682, -0.9416), (-1.926, -2.763, -1.041), (-1.926, -2.862, -1.122), (-1.926, -2.975, -1.182), (-1.926, -3.097, -1.219), (-1.926, -3.225, -1.232), (-1.926, -3.352, -1.219), (-1.926, -3.475, -1.182), (-1.926, -3.587, -1.122), (-1.926, -3.686, -1.041), (-1.926, -3.768, -0.9416), (-1.926, -3.828, -0.8288), (-1.926, -3.865, -0.7063), (-1.926, -3.878, -0.5789), (-1.926, -3.865, -0.4516), (-1.926, -3.828, -0.3291), (-1.926, -3.768, -0.2162), (-1.926, -3.686, -0.1173), (-1.926, -3.587, -0.03607), (-1.926, -3.475, 0.02426), (-1.926, -3.352, 0.06142), (-1.926, -3.225, 0.07396), (-1.926, -3.097, 0.06142), (-1.926, -2.975, 0.02426), (-1.926, -2.862, -0.03607), (-1.926, -2.763, -0.1173), (-1.926, -2.682, -0.2162), (-1.926, -2.622, -0.3291), (-1.926, -2.584, -0.4516), (-1.926, 3.51, -0.5789), (-1.926, 3.497, -0.7063), (-1.926, 3.46, -0.8288), (-1.926, 3.4, -0.9416), (-1.926, 3.319, -1.041), (-1.926, 3.22, -1.122), (-1.926, 3.107, -1.182), (-1.926, 2.984, -1.219), (-1.926, 2.857, -1.232), (-1.926, 2.73, -1.219), (-1.926, 2.607, -1.182), (-1.926, 2.494, -1.122), (-1.926, 2.395, -1.041), (-1.926, 2.314, -0.9416), (-1.926, 2.254, -0.8288), (-1.926, 2.217, -0.7063), (-1.926, 2.204, -0.5789), (-1.926, 2.217, -0.4516), (-1.926, 2.254, -0.3291), (-1.926, 2.314, -0.2162), (-1.926, 2.395, -0.1173), (-1.926, 2.494, -0.03607), (-1.926, 2.607, 0.02426), (-1.926, 2.73, 0.06141), (-1.926, 2.857, 0.07396), (-1.926, 2.984, 0.06141), (-1.926, 3.107, 0.02426), (-1.926, 3.22, -0.03607), (-1.926, 3.319, -0.1173), (-1.926, 3.4, -0.2162), (-1.926, 3.46, -0.3291), (-1.926, 3.497, -0.4516), (1.926, 3.497, -0.7063), (1.926, 3.51, -0.5789), (1.926, 3.46, -0.8288), (1.926, 3.4, -0.9416), (1.926, 3.319, -1.041), (1.926, 3.22, -1.122), (1.926, 3.107, -1.182), (1.926, 2.984, -1.219), (1.926, 2.857, -1.232), (1.926, 2.73, -1.219), (1.926, 2.607, -1.182), (1.926, 2.494, -1.122), (1.926, 2.395, -1.041), (1.926, 2.314, -0.9416), (1.926, 2.254, -0.8288), (1.926, 2.217, -0.7063), (1.926, 2.204, -0.5789), (1.926, 2.217, -0.4516), (1.926, 2.254, -0.3291), (1.926, 2.314, -0.2162), (1.926, 2.395, -0.1173), (1.926, 2.494, -0.03607), (1.926, 2.607, 0.02426), (1.926, 2.73, 0.06141), (1.926, 2.857, 0.07396), (1.926, 2.984, 0.06141), (1.926, 3.107, 0.02426), (1.926, 3.22, -0.03607), (1.926, 3.319, -0.1173), (1.926, 3.4, -0.2162), (1.926, 3.46, -0.3291), (1.926, 3.497, -0.4516), (2.003, -2.684, -0.6865), (2.003, -2.673, -0.5789), (2.003, -2.715, -0.79), (2.003, -2.766, -0.8853), (2.003, -2.835, -0.9689), (2.003, -2.918, -1.038), (2.003, -3.014, -1.088), (2.003, -3.117, -1.12), (2.003, -3.225, -1.13), (2.003, -3.332, -1.12), (2.003, -3.436, -1.088), (2.003, -3.531, -1.038), (2.003, -3.615, -0.9689), (2.003, -3.683, -0.8853), (2.003, -3.734, -0.79), (2.003, -3.766, -0.6865), (2.003, -3.776, -0.5789), (2.003, -3.766, -0.4713), (2.003, -3.734, -0.3679), (2.003, -3.683, -0.2725), (2.003, -3.615, -0.1889), (2.003, -3.531, -0.1203), (2.003, -3.436, -0.06937), (2.003, -3.332, -0.03799), (2.003, -3.225, -0.02739), (2.003, -3.117, -0.03799), (2.003, -3.014, -0.06937), (2.003, -2.918, -0.1203), (2.003, -2.835, -0.1889), (2.003, -2.766, -0.2725), (2.003, -2.715, -0.3679), (2.003, -2.684, -0.4713), (-2.003, -2.673, -0.5789), (-2.003, -2.684, -0.6865), (-2.003, -2.715, -0.79), (-2.003, -2.766, -0.8853), (-2.003, -2.835, -0.9689), (-2.003, -2.918, -1.038), (-2.003, -3.014, -1.088), (-2.003, -3.117, -1.12), (-2.003, -3.225, -1.13), (-2.003, -3.332, -1.12), (-2.003, -3.436, -1.088), (-2.003, -3.531, -1.038), (-2.003, -3.615, -0.9689), (-2.003, -3.683, -0.8853), (-2.003, -3.734, -0.79), (-2.003, -3.766, -0.6865), (-2.003, -3.776, -0.5789), (-2.003, -3.766, -0.4713), (-2.003, -3.734, -0.3679), (-2.003, -3.683, -0.2725), (-2.003, -3.615, -0.1889), (-2.003, -3.531, -0.1203), (-2.003, -3.436, -0.06937), (-2.003, -3.332, -0.03799), (-2.003, -3.225, -0.02739), (-2.003, -3.117, -0.03799), (-2.003, -3.014, -0.06937), (-2.003, -2.918, -0.1203), (-2.003, -2.835, -0.1889), (-2.003, -2.766, -0.2725), (-2.003, -2.715, -0.3679), (-2.003, -2.684, -0.4713), (-2.003, 3.409, -0.5789), (-2.003, 3.398, -0.6865), (-2.003, 3.367, -0.79), (-2.003, 3.316, -0.8853), (-2.003, 3.247, -0.9689), (-2.003, 3.163, -1.038), (-2.003, 3.068, -1.088), (-2.003, 2.965, -1.12), (-2.003, 2.857, -1.13), (-2.003, 2.749, -1.12), (-2.003, 2.646, -1.088), (-2.003, 2.551, -1.038), (-2.003, 2.467, -0.9689), (-2.003, 2.398, -0.8853), (-2.003, 2.347, -0.79), (-2.003, 2.316, -0.6865), (-2.003, 2.305, -0.5789), (-2.003, 2.316, -0.4713), (-2.003, 2.347, -0.3679), (-2.003, 2.398, -0.2725), (-2.003, 2.467, -0.1889), (-2.003, 2.551, -0.1203), (-2.003, 2.646, -0.06937), (-2.003, 2.749, -0.03799), (-2.003, 2.857, -0.02739), (-2.003, 2.965, -0.03799), (-2.003, 3.068, -0.06937), (-2.003, 3.163, -0.1203), (-2.003, 3.247, -0.1889), (-2.003, 3.316, -0.2725), (-2.003, 3.367, -0.3679), (-2.003, 3.398, -0.4713), (2.003, 3.398, -0.6865), (2.003, 3.409, -0.5789), (2.003, 3.367, -0.79), (2.003, 3.316, -0.8853), (2.003, 3.247, -0.9689), (2.003, 3.163, -1.038), (2.003, 3.068, -1.088), (2.003, 2.965, -1.12), (2.003, 2.857, -1.13), (2.003, 2.749, -1.12), (2.003, 2.646, -1.088), (2.003, 2.551, -1.038), (2.003, 2.467, -0.9689), (2.003, 2.398, -0.8853), (2.003, 2.347, -0.79), (2.003, 2.316, -0.6865), (2.003, 2.305, -0.5789), (2.003, 2.316, -0.4713), (2.003, 2.347, -0.3679), (2.003, 2.398, -0.2725), (2.003, 2.467, -0.1889), (2.003, 2.551, -0.1203), (2.003, 2.646, -0.06937), (2.003, 2.749, -0.03799), (2.003, 2.857, -0.02739), (2.003, 2.965, -0.03799), (2.003, 3.068, -0.06937), (2.003, 3.163, -0.1203), (2.003, 3.247, -0.1889), (2.003, 3.316, -0.2725), (2.003, 3.367, -0.3679), (2.003, 3.398, -0.4713)], [], [(8, 270, 271, 7), (158, 2, 0, 142), (667, 135, 133, 666), (142, 0, 15, 151), (31, 21, 9, 30), (277, 262, 343, 305), (157, 16, 4, 147), (271, 13, 20), (19, 14, 5, 6), (247, 74, 96), (176, 40, 19, 167), (152, 14, 43, 161), (14, 19, 40, 43), (156, 17, 37, 162), (35, 19, 6, 34), (28, 7, 20, 29), (273, 23, 18, 274), (740, 192, 337, 746), (27, 8, 7, 28), (36, 275, 274, 18), (143, 20, 41, 163), (39, 290, 291, 296), (174, 42, 13, 148), (171, 32, 17, 156), (170, 30, 9, 149), (169, 29, 20, 143), (42, 41, 20, 13), (172, 35, 223, 234), (270, 8, 23, 273), (27, 2, 21, 31), (289, 108, 349, 320), (247, 297, 618, 617), (32, 809, 810, 811), (292, 290, 613, 615), (8, 27, 31, 23), (151, 15, 29, 169), (144, 18, 30, 170), (2, 27, 28, 0), (0, 28, 29, 15), (23, 31, 30, 18), (17, 32, 811, 614), (808, 809, 32, 171), (665, 131, 265, 651), (167, 19, 35, 172), (235, 222, 16, 157), (12, 38, 344, 307), (275, 36, 37, 39), (41, 42, 43, 40), (175, 36, 18, 144), (178, 278, 47, 165), (164, 45, 278, 178), (68, 105, 332, 352), (107, 289, 320, 323), (38, 49, 345, 344), (275, 39, 296, 295), (50, 46, 326, 327), (650, 129, 130, 664), (649, 127, 128, 663), (152, 161, 258), (728, 700, 196, 238), (26, 610, 628, 629), (788, 823, 828, 839), (641, 90, 118, 660), (784, 721, 800, 790), (61, 93, 848, 847), (659, 112, 58, 638), (10, 150, 833, 841), (213, 200, 259, 257), (634, 638, 58, 113), (660, 118, 55, 636), (65, 64, 281, 280), (197, 181, 51, 53), (727, 726, 133, 135), (181, 190, 72, 51), (88, 87, 66, 78), (287, 107, 323, 319), (196, 186, 59, 73), (77, 70, 281), (76, 61, 60, 71), (98, 297, 247), (215, 206, 76, 99), (191, 200, 102, 71), (71, 102, 99, 76), (195, 201, 96, 74), (94, 93, 61, 76), (85, 86, 77, 64), (283, 284, 75, 80), (22, 12, 307, 308), (84, 85, 64, 65), (95, 75, 284, 285), (182, 202, 100, 77), (98, 302, 298, 297), (213, 187, 70, 101), (210, 195, 74, 91), (209, 188, 66, 87), (208, 182, 77, 86), (101, 70, 77, 100), (211, 239, 230, 94), (280, 283, 80, 65), (84, 88, 78, 53), (276, 50, 327, 351), (617, 74, 247), (91, 816, 815, 814), (299, 620, 618, 297), (65, 80, 88, 84), (190, 208, 86, 72), (183, 209, 87, 75), (53, 51, 85, 84), (51, 72, 86, 85), (80, 75, 87, 88), (74, 617, 619), (813, 210, 91, 814), (725, 711, 265, 131), (206, 211, 94, 76), (228, 237, 212, 93), (267, 287, 319, 347), (285, 98, 96, 95), (100, 99, 102, 101), (214, 183, 75, 95), (217, 204, 106, 288), (203, 217, 288, 104), (216, 103, 340, 334), (3, 22, 308, 304), (166, 276, 351, 330), (285, 301, 302, 98), (97, 69, 321, 348), (710, 724, 130, 129), (709, 723, 128, 127), (187, 213, 257, 256), (716, 62, 224, 731), (199, 611, 630, 627), (92, 198, 835, 844), (701, 720, 118, 90), (721, 722, 801, 800), (173, 34, 846, 850), (719, 698, 58, 112), (56, 717, 840, 826), (694, 113, 58, 698), (720, 696, 55, 118), (654, 653, 137, 139), (714, 139, 137, 713), (34, 6, 845, 846), (184, 61, 847, 851), (708, 126, 139, 714), (634, 113, 137, 653), (6, 145, 849, 845), (179, 180, 858, 857), (648, 173, 850, 654), (21, 155, 149, 9), (6, 5, 154, 145), (271, 260, 148, 13), (81, 92, 844, 830), (14, 152, 154, 5), (611, 83, 631, 630), (2, 158, 155, 21), (823, 785, 837, 828), (246, 612, 613, 290), (4, 220, 233, 147), (42, 174, 161, 43), (36, 175, 162, 37), (40, 176, 163, 41), (52, 185, 335, 341), (262, 263, 342, 343), (665, 164, 178, 652), (652, 178, 165, 666), (649, 175, 144, 633), (642, 167, 172, 647), (45, 164, 264, 272), (818, 808, 171, 646), (633, 144, 170, 645), (658, 151, 169, 644), (637, 292, 615, 643), (73, 59, 229, 231), (644, 169, 143, 632), (645, 170, 149, 636), (646, 171, 156, 639), (266, 187, 256, 255), (632, 143, 163, 664), (680, 57, 314, 686), (639, 156, 162, 663), (174, 148, 250, 252), (650, 176, 167, 642), (640, 157, 147, 656), (108, 97, 348, 349), (655, 142, 151, 658), (295, 294, 165, 47), (641, 158, 142, 655), (93, 212, 852, 848), (694, 184, 851, 713), (141, 219, 860, 856), (78, 66, 188, 194), (61, 184, 193, 60), (281, 70, 187, 266), (67, 81, 830, 843), (71, 60, 193, 191), (53, 78, 194, 197), (657, 56, 826, 838), (674, 253, 254, 677), (238, 196, 73, 231), (101, 102, 200, 213), (95, 96, 201, 214), (99, 100, 202, 215), (44, 177, 329, 338), (263, 3, 304, 342), (725, 712, 217, 203), (712, 726, 204, 217), (709, 693, 183, 214), (702, 707, 211, 206), (104, 282, 269, 203), (820, 706, 210, 813), (693, 705, 209, 183), (718, 704, 208, 190), (697, 703, 620, 299), (647, 172, 234, 669), (704, 692, 182, 208), (705, 696, 188, 209), (706, 699, 195, 210), (161, 174, 252, 258), (692, 724, 202, 182), (46, 11, 350, 326), (699, 723, 201, 195), (148, 260, 248, 250), (710, 702, 206, 215), (700, 716, 186, 196), (69, 79, 322, 321), (715, 718, 190, 181), (301, 106, 204, 300), (701, 715, 181, 197), (668, 235, 157, 640), (230, 228, 93, 94), (707, 729, 239, 211), (223, 35, 34, 221), (670, 648, 126, 225), (59, 186, 236, 229), (730, 225, 126, 708), (221, 34, 173, 232), (656, 671, 224, 62), (728, 238, 239, 729), (237, 228, 229, 236), (668, 227, 226, 669), (221, 232, 233, 220), (670, 225, 245, 672), (228, 230, 231, 229), (238, 231, 230, 239), (730, 237, 241, 732), (223, 221, 220, 222), (222, 235, 234, 223), (16, 222, 220, 4), (732, 241, 240, 733), (672, 245, 244, 673), (731, 224, 244, 733), (237, 236, 240, 241), (671, 233, 243, 673), (233, 232, 242, 243), (246, 290, 39), (734, 735, 251, 249), (246, 17, 612), (736, 737, 254, 253), (246, 39, 37), (676, 249, 251, 675), (674, 252, 250, 675), (659, 152, 258, 677), (736, 735, 256, 257), (719, 737, 259, 191), (200, 191, 259), (695, 266, 255, 734), (635, 261, 249, 676), (678, 63, 261, 635), (44, 1, 271, 272), (679, 177, 264, 651), (738, 185, 266, 695), (52, 103, 282, 281), (739, 132, 265, 711), (1, 146, 260, 271), (177, 44, 272, 264), (185, 52, 281, 266), (103, 216, 269, 282), (3, 263, 271, 270), (263, 262, 272, 271), (22, 3, 270, 273), (12, 22, 273, 274), (49, 38, 275, 295), (38, 12, 274, 275), (262, 277, 45, 272), (277, 48, 278, 45), (48, 279, 47, 278), (279, 49, 295, 47), (268, 54, 280, 281), (267, 268, 281, 282), (54, 79, 283, 280), (79, 69, 284, 283), (97, 108, 301, 285), (69, 97, 285, 284), (287, 267, 282, 104), (107, 287, 104, 288), (289, 107, 288, 106), (108, 289, 106, 301), (11, 46, 291, 290), (680, 153, 292, 637), (276, 166, 294, 295), (50, 276, 295, 296), (46, 50, 296, 291), (105, 68, 297, 298), (740, 57, 293, 697), (205, 286, 301, 300), (286, 109, 302, 301), (109, 105, 298, 302), (153, 11, 290, 292), (681, 303, 135, 667), (68, 192, 299, 297), (741, 205, 300, 727), (682, 311, 313, 683), (686, 314, 311, 682), (342, 304, 305, 343), (307, 344, 345, 306), (330, 351, 327, 312), (304, 308, 309, 305), (328, 339, 338, 329), (308, 307, 306, 309), (742, 743, 313, 311), (746, 742, 311, 314), (346, 347, 319, 318), (321, 320, 349, 348), (336, 325, 333, 353), (318, 319, 323, 322), (335, 334, 340, 341), (322, 323, 320, 321), (684, 328, 329, 685), (687, 330, 312, 683), (350, 331, 310, 326), (326, 310, 312, 327), (744, 745, 334, 335), (747, 743, 325, 336), (352, 332, 324, 337), (332, 333, 325, 324), (286, 205, 336, 353), (678, 146, 328, 684), (48, 277, 305, 309), (109, 286, 353, 333), (1, 44, 338, 339), (279, 48, 309, 306), (105, 109, 333, 332), (679, 132, 316, 685), (49, 279, 306, 345), (11, 153, 331, 350), (738, 63, 315, 744), (54, 268, 346, 318), (681, 166, 330, 687), (103, 52, 341, 340), (268, 267, 347, 346), (192, 68, 352, 337), (739, 216, 334, 745), (79, 54, 318, 322), (741, 303, 317, 747), (146, 1, 339, 328), (354, 862, 861, 356), (356, 861, 863, 358), (358, 863, 864, 360), (360, 864, 865, 362), (362, 865, 866, 364), (364, 866, 867, 366), (366, 867, 868, 368), (368, 868, 869, 370), (370, 869, 870, 372), (372, 870, 871, 374), (374, 871, 872, 376), (376, 872, 873, 378), (378, 873, 874, 380), (380, 874, 875, 382), (382, 875, 876, 384), (384, 876, 877, 386), (386, 877, 878, 388), (388, 878, 879, 390), (390, 879, 880, 392), (392, 880, 881, 394), (394, 881, 882, 396), (396, 882, 883, 398), (398, 883, 884, 400), (400, 884, 885, 402), (402, 885, 886, 404), (404, 886, 887, 406), (406, 887, 888, 408), (408, 888, 889, 410), (410, 889, 890, 412), (412, 890, 891, 414), (504, 506, 1193, 1192), (414, 891, 892, 416), (416, 892, 862, 354), (354, 356, 358, 360, 362, 364, 366, 368, 370, 372, 374, 376, 378, 380, 382, 384, 386, 388, 390, 392, 394, 396, 398, 400, 402, 404, 406, 408, 410, 412, 414, 416), (893, 419, 421, 894), (894, 421, 423, 895), (895, 423, 425, 896), (896, 425, 427, 897), (897, 427, 429, 898), (898, 429, 431, 899), (899, 431, 433, 900), (900, 433, 435, 901), (901, 435, 437, 902), (902, 437, 439, 903), (903, 439, 441, 904), (904, 441, 443, 905), (905, 443, 445, 906), (906, 445, 447, 907), (907, 447, 449, 908), (908, 449, 451, 909), (909, 451, 453, 910), (910, 453, 455, 911), (911, 455, 457, 912), (912, 457, 459, 913), (913, 459, 461, 914), (914, 461, 463, 915), (915, 463, 465, 916), (916, 465, 467, 917), (917, 467, 469, 918), (918, 469, 471, 919), (919, 471, 473, 920), (920, 473, 475, 921), (921, 475, 477, 922), (922, 477, 479, 923), (421, 419, 481, 479, 477, 475, 473, 471, 469, 467, 465, 463, 461, 459, 457, 455, 453, 451, 449, 447, 445, 443, 441, 439, 437, 435, 433, 431, 429, 427, 425, 423), (923, 479, 481, 924), (924, 481, 419, 893), (397, 395, 1137, 1138), (925, 483, 485, 926), (926, 485, 487, 927), (927, 487, 489, 928), (928, 489, 491, 929), (929, 491, 493, 930), (930, 493, 495, 931), (931, 495, 497, 932), (932, 497, 499, 933), (933, 499, 501, 934), (934, 501, 503, 935), (935, 503, 505, 936), (936, 505, 507, 937), (937, 507, 509, 938), (938, 509, 511, 939), (939, 511, 513, 940), (940, 513, 515, 941), (941, 515, 517, 942), (942, 517, 519, 943), (943, 519, 521, 944), (944, 521, 523, 945), (945, 523, 525, 946), (946, 525, 527, 947), (947, 527, 529, 948), (948, 529, 531, 949), (949, 531, 533, 950), (950, 533, 535, 951), (951, 535, 537, 952), (952, 537, 539, 953), (953, 539, 541, 954), (954, 541, 543, 955), (485, 483, 545, 543, 541, 539, 537, 535, 533, 531, 529, 527, 525, 523, 521, 519, 517, 515, 513, 511, 509, 507, 505, 503, 501, 499, 497, 495, 493, 491, 489, 487), (955, 543, 545, 956), (956, 545, 483, 925), (609, 607, 1243, 1244), (546, 958, 957, 548), (548, 957, 959, 550), (550, 959, 960, 552), (552, 960, 961, 554), (554, 961, 962, 556), (556, 962, 963, 558), (558, 963, 964, 560), (560, 964, 965, 562), (562, 965, 966, 564), (564, 966, 967, 566), (566, 967, 968, 568), (568, 968, 969, 570), (570, 969, 970, 572), (572, 970, 971, 574), (574, 971, 972, 576), (576, 972, 973, 578), (578, 973, 974, 580), (580, 974, 975, 582), (582, 975, 976, 584), (584, 976, 977, 586), (586, 977, 978, 588), (588, 978, 979, 590), (590, 979, 980, 592), (592, 980, 981, 594), (594, 981, 982, 596), (596, 982, 983, 598), (598, 983, 984, 600), (600, 984, 985, 602), (602, 985, 986, 604), (604, 986, 987, 606), (502, 504, 1192, 1191), (606, 987, 988, 608), (608, 988, 958, 546), (546, 548, 550, 552, 554, 556, 558, 560, 562, 564, 566, 568, 570, 572, 574, 576, 578, 580, 582, 584, 586, 588, 590, 592, 594, 596, 598, 600, 602, 604, 606, 608), (7, 271, 20), (64, 77, 281), (811, 812, 622, 614), (612, 17, 614), (816, 619, 623, 817), (91, 74, 619, 816), (168, 26, 629, 625), (26, 168, 613, 612), (610, 26, 612, 614), (688, 119, 616, 643), (207, 83, 617, 618), (83, 611, 619, 617), (748, 207, 620, 703), (690, 160, 622, 787), (168, 615, 613), (749, 621, 124, 789), (207, 618, 620), (160, 610, 614, 622), (611, 199, 623, 619), (691, 82, 25, 689), (751, 750, 25, 82), (762, 763, 778, 779), (765, 766, 783, 780), (83, 207, 626, 631), (749, 199, 627, 751), (748, 119, 25, 750), (688, 168, 625, 689), (690, 621, 82, 691), (610, 160, 624, 628), (160, 690, 691, 624), (119, 688, 689, 25), (758, 759, 774, 775), (621, 690, 787, 124), (168, 688, 643, 615), (303, 681, 687, 317), (177, 679, 685, 329), (63, 678, 684, 315), (317, 687, 683, 313), (315, 684, 685, 316), (331, 686, 682, 310), (310, 682, 683, 312), (166, 681, 667, 294), (57, 680, 637, 293), (132, 679, 651, 265), (146, 678, 635, 260), (260, 635, 676, 248), (112, 659, 677, 254), (253, 674, 675, 251), (248, 676, 675, 250), (224, 671, 673, 244), (242, 672, 673, 243), (232, 670, 672, 242), (235, 668, 669, 234), (147, 233, 671, 656), (232, 173, 648, 670), (227, 668, 640, 110), (125, 647, 669, 226), (252, 674, 677, 258), (90, 641, 655, 89), (89, 655, 658, 111), (110, 640, 656, 62), (129, 650, 642, 117), (114, 639, 663, 128), (153, 680, 686, 331), (116, 632, 664, 130), (122, 646, 639, 114), (121, 645, 636, 55), (120, 644, 632, 116), (293, 637, 643, 616), (111, 658, 644, 120), (115, 633, 645, 121), (822, 818, 646, 122), (117, 642, 647, 125), (127, 649, 633, 115), (134, 652, 666, 133), (131, 665, 652, 134), (126, 648, 654, 139), (145, 634, 653, 849), (850, 849, 653, 654), (155, 660, 636, 149), (145, 154, 638, 634), (189, 67, 843, 836), (152, 659, 638, 154), (812, 819, 787, 622), (158, 641, 660, 155), (198, 788, 839, 835), (175, 649, 663, 162), (176, 650, 664, 163), (164, 665, 651, 264), (294, 667, 666, 165), (207, 748, 750, 626), (621, 749, 751, 82), (761, 762, 779, 776), (199, 749, 789, 623), (119, 748, 703, 616), (205, 741, 747, 336), (132, 739, 745, 316), (185, 738, 744, 335), (317, 313, 743, 747), (315, 316, 745, 744), (337, 324, 742, 746), (324, 325, 743, 742), (303, 741, 727, 135), (192, 740, 697, 299), (216, 739, 711, 269), (63, 738, 695, 261), (261, 695, 734, 249), (112, 254, 737, 719), (253, 251, 735, 736), (257, 259, 737, 736), (255, 256, 735, 734), (236, 731, 733, 240), (245, 732, 733, 244), (225, 730, 732, 245), (227, 728, 729, 226), (237, 730, 708, 212), (125, 226, 729, 707), (90, 89, 715, 701), (89, 111, 718, 715), (110, 62, 716, 700), (129, 117, 702, 710), (114, 128, 723, 699), (116, 130, 724, 692), (122, 114, 699, 706), (121, 55, 696, 705), (120, 116, 692, 704), (293, 616, 703, 697), (111, 120, 704, 718), (115, 121, 705, 693), (822, 122, 706, 820), (117, 125, 707, 702), (127, 115, 693, 709), (134, 133, 726, 712), (131, 134, 712, 725), (113, 694, 713, 137), (212, 708, 714, 852), (852, 714, 713, 851), (194, 188, 696, 720), (184, 694, 698, 193), (159, 33, 842, 832), (191, 193, 698, 719), (817, 623, 789, 821), (197, 194, 720, 701), (717, 189, 836, 840), (186, 716, 731, 236), (214, 201, 723, 709), (215, 202, 724, 710), (203, 269, 711, 725), (300, 204, 726, 727), (227, 110, 700, 728), (57, 740, 746, 314), (630, 631, 753, 752), (631, 626, 754, 753), (626, 627, 755, 754), (627, 630, 752, 755), (628, 624, 757, 756), (624, 625, 758, 757), (625, 629, 759, 758), (629, 628, 756, 759), (624, 691, 761, 760), (691, 689, 762, 761), (689, 625, 763, 762), (625, 624, 760, 763), (627, 626, 765, 764), (626, 750, 766, 765), (750, 751, 767, 766), (751, 627, 764, 767), (768, 769, 771, 770), (773, 772, 775, 774), (777, 776, 779, 778), (781, 780, 783, 782), (766, 767, 782, 783), (752, 753, 769, 768), (756, 757, 772, 773), (755, 752, 768, 770), (760, 761, 776, 777), (759, 756, 773, 774), (764, 765, 780, 781), (753, 754, 771, 769), (763, 760, 777, 778), (757, 758, 775, 772), (767, 764, 781, 782), (754, 755, 770, 771), (784, 661, 819, 123), (662, 786, 124, 787), (661, 662, 787, 819), (721, 784, 123, 821), (786, 722, 789, 124), (722, 721, 821, 789), (796, 794, 806, 802), (794, 795, 807, 806), (786, 662, 799, 791), (722, 786, 791, 801), (662, 661, 797, 799), (661, 784, 790, 797), (796, 792, 797, 790), (793, 798, 791, 799), (792, 793, 799, 797), (794, 796, 790, 800), (798, 795, 801, 791), (795, 794, 800, 801), (804, 802, 803, 805), (806, 807, 803, 802), (798, 793, 805, 803), (795, 798, 803, 807), (793, 792, 804, 805), (792, 796, 802, 804), (150, 10, 809, 808), (10, 24, 810, 809), (24, 33, 811, 810), (33, 159, 812, 811), (67, 189, 813, 814), (81, 67, 814, 815), (92, 81, 815, 816), (198, 92, 816, 817), (657, 150, 808, 818), (159, 785, 819, 812), (189, 717, 820, 813), (788, 198, 817, 821), (56, 657, 818, 822), (785, 823, 123, 819), (717, 56, 822, 820), (823, 788, 821, 123), (838, 826, 827, 831), (831, 827, 828, 837), (840, 834, 827, 826), (834, 839, 828, 827), (825, 824, 832, 842), (841, 833, 824, 825), (830, 844, 835, 829), (843, 830, 829, 836), (824, 831, 837, 832), (833, 838, 831, 824), (829, 835, 839, 834), (836, 829, 834, 840), (150, 657, 838, 833), (24, 10, 841, 825), (785, 159, 832, 837), (33, 24, 825, 842), (136, 138, 846, 845), (141, 140, 847, 848), (179, 136, 845, 849), (138, 180, 850, 846), (180, 179, 849, 850), (140, 218, 851, 847), (219, 141, 848, 852), (218, 219, 852, 851), (854, 853, 857, 858), (856, 860, 859, 855), (136, 179, 857, 853), (138, 136, 853, 854), (219, 218, 859, 860), (218, 140, 855, 859), (180, 138, 854, 858), (140, 141, 856, 855), (355, 357, 861, 862), (357, 359, 863, 861), (359, 361, 864, 863), (361, 363, 865, 864), (363, 365, 866, 865), (365, 367, 867, 866), (367, 369, 868, 867), (369, 371, 869, 868), (371, 373, 870, 869), (373, 375, 871, 870), (375, 377, 872, 871), (377, 379, 873, 872), (379, 381, 874, 873), (381, 383, 875, 874), (383, 385, 876, 875), (385, 387, 877, 876), (387, 389, 878, 877), (389, 391, 879, 878), (391, 393, 880, 879), (393, 395, 881, 880), (395, 397, 882, 881), (397, 399, 883, 882), (399, 401, 884, 883), (401, 403, 885, 884), (403, 405, 886, 885), (405, 407, 887, 886), (407, 409, 888, 887), (409, 411, 889, 888), (411, 413, 890, 889), (413, 415, 891, 890), (415, 417, 892, 891), (417, 355, 862, 892), (420, 418, 893, 894), (422, 420, 894, 895), (424, 422, 895, 896), (426, 424, 896, 897), (428, 426, 897, 898), (430, 428, 898, 899), (432, 430, 899, 900), (434, 432, 900, 901), (436, 434, 901, 902), (438, 436, 902, 903), (440, 438, 903, 904), (442, 440, 904, 905), (444, 442, 905, 906), (446, 444, 906, 907), (448, 446, 907, 908), (450, 448, 908, 909), (452, 450, 909, 910), (454, 452, 910, 911), (456, 454, 911, 912), (458, 456, 912, 913), (460, 458, 913, 914), (462, 460, 914, 915), (464, 462, 915, 916), (466, 464, 916, 917), (468, 466, 917, 918), (470, 468, 918, 919), (472, 470, 919, 920), (474, 472, 920, 921), (476, 474, 921, 922), (478, 476, 922, 923), (480, 478, 923, 924), (418, 480, 924, 893), (484, 482, 925, 926), (486, 484, 926, 927), (488, 486, 927, 928), (490, 488, 928, 929), (492, 490, 929, 930), (494, 492, 930, 931), (496, 494, 931, 932), (498, 496, 932, 933), (500, 498, 933, 934), (502, 500, 934, 935), (504, 502, 935, 936), (506, 504, 936, 937), (508, 506, 937, 938), (510, 508, 938, 939), (512, 510, 939, 940), (514, 512, 940, 941), (516, 514, 941, 942), (518, 516, 942, 943), (520, 518, 943, 944), (522, 520, 944, 945), (524, 522, 945, 946), (526, 524, 946, 947), (528, 526, 947, 948), (530, 528, 948, 949), (532, 530, 949, 950), (534, 532, 950, 951), (536, 534, 951, 952), (538, 536, 952, 953), (540, 538, 953, 954), (542, 540, 954, 955), (544, 542, 955, 956), (482, 544, 956, 925), (547, 549, 957, 958), (549, 551, 959, 957), (551, 553, 960, 959), (553, 555, 961, 960), (555, 557, 962, 961), (557, 559, 963, 962), (559, 561, 964, 963), (561, 563, 965, 964), (563, 565, 966, 965), (565, 567, 967, 966), (567, 569, 968, 967), (569, 571, 969, 968), (571, 573, 970, 969), (573, 575, 971, 970), (575, 577, 972, 971), (577, 579, 973, 972), (579, 581, 974, 973), (581, 583, 975, 974), (583, 585, 976, 975), (585, 587, 977, 976), (587, 589, 978, 977), (589, 591, 979, 978), (591, 593, 980, 979), (593, 595, 981, 980), (595, 597, 982, 981), (597, 599, 983, 982), (599, 601, 984, 983), (601, 603, 985, 984), (603, 605, 986, 985), (605, 607, 987, 986), (607, 609, 988, 987), (609, 547, 958, 988), (1016, 1015, 1271, 1272), (1066, 1067, 1323, 1322), (1015, 1014, 1270, 1271), (1065, 1066, 1322, 1321), (547, 609, 1244, 1214), (399, 397, 1138, 1139), (506, 508, 1194, 1193), (401, 399, 1139, 1140), (508, 510, 1195, 1194), (403, 401, 1140, 1141), (510, 512, 1196, 1195), (405, 403, 1141, 1142), (512, 514, 1197, 1196), (407, 405, 1142, 1143), (514, 516, 1198, 1197), (409, 407, 1143, 1144), (516, 518, 1199, 1198), (411, 409, 1144, 1145), (518, 520, 1200, 1199), (413, 411, 1145, 1146), (520, 522, 1201, 1200), (415, 413, 1146, 1147), (522, 524, 1202, 1201), (417, 415, 1147, 1148), (524, 526, 1203, 1202), (355, 417, 1148, 1118), (526, 528, 1204, 1203), (418, 420, 1150, 1149), (528, 530, 1205, 1204), (420, 422, 1151, 1150), (530, 532, 1206, 1205), (422, 424, 1152, 1151), (532, 534, 1207, 1206), (424, 426, 1153, 1152), (534, 536, 1208, 1207), (426, 428, 1154, 1153), (536, 538, 1209, 1208), (428, 430, 1155, 1154), (538, 540, 1210, 1209), (436, 438, 1159, 1158), (430, 432, 1156, 1155), (540, 542, 1211, 1210), (438, 440, 1160, 1159), (432, 434, 1157, 1156), (542, 544, 1212, 1211), (440, 442, 1161, 1160), (434, 436, 1158, 1157), (544, 482, 1181, 1212), (442, 444, 1162, 1161), (549, 547, 1214, 1213), (444, 446, 1163, 1162), (551, 549, 1213, 1215), (446, 448, 1164, 1163), (553, 551, 1215, 1216), (448, 450, 1165, 1164), (555, 553, 1216, 1217), (450, 452, 1166, 1165), (557, 555, 1217, 1218), (452, 454, 1167, 1166), (559, 557, 1218, 1219), (454, 456, 1168, 1167), (561, 559, 1219, 1220), (456, 458, 1169, 1168), (563, 561, 1220, 1221), (458, 460, 1170, 1169), (565, 563, 1221, 1222), (460, 462, 1171, 1170), (567, 565, 1222, 1223), (462, 464, 1172, 1171), (569, 567, 1223, 1224), (357, 355, 1118, 1117), (464, 466, 1173, 1172), (571, 569, 1224, 1225), (359, 357, 1117, 1119), (466, 468, 1174, 1173), (573, 571, 1225, 1226), (361, 359, 1119, 1120), (468, 470, 1175, 1174), (575, 573, 1226, 1227), (363, 361, 1120, 1121), (470, 472, 1176, 1175), (577, 575, 1227, 1228), (365, 363, 1121, 1122), (472, 474, 1177, 1176), (579, 577, 1228, 1229), (367, 365, 1122, 1123), (474, 476, 1178, 1177), (581, 579, 1229, 1230), (369, 367, 1123, 1124), (476, 478, 1179, 1178), (583, 581, 1230, 1231), (371, 369, 1124, 1125), (478, 480, 1180, 1179), (585, 583, 1231, 1232), (373, 371, 1125, 1126), (480, 418, 1149, 1180), (587, 585, 1232, 1233), (375, 373, 1126, 1127), (482, 484, 1182, 1181), (589, 587, 1233, 1234), (377, 375, 1127, 1128), (484, 486, 1183, 1182), (591, 589, 1234, 1235), (379, 377, 1128, 1129), (486, 488, 1184, 1183), (593, 591, 1235, 1236), (381, 379, 1129, 1130), (488, 490, 1185, 1184), (595, 593, 1236, 1237), (383, 381, 1130, 1131), (490, 492, 1186, 1185), (597, 595, 1237, 1238), (385, 383, 1131, 1132), (492, 494, 1187, 1186), (599, 597, 1238, 1239), (387, 385, 1132, 1133), (494, 496, 1188, 1187), (601, 599, 1239, 1240), (389, 387, 1133, 1134), (496, 498, 1189, 1188), (603, 601, 1240, 1241), (391, 389, 1134, 1135), (498, 500, 1190, 1189), (605, 603, 1241, 1242), (393, 391, 1135, 1136), (500, 502, 1191, 1190), (607, 605, 1242, 1243), (395, 393, 1136, 1137), (990, 989, 1117, 1118), (989, 991, 1119, 1117), (991, 992, 1120, 1119), (992, 993, 1121, 1120), (993, 994, 1122, 1121), (994, 995, 1123, 1122), (995, 996, 1124, 1123), (996, 997, 1125, 1124), (997, 998, 1126, 1125), (998, 999, 1127, 1126), (999, 1000, 1128, 1127), (1000, 1001, 1129, 1128), (1001, 1002, 1130, 1129), (1002, 1003, 1131, 1130), (1003, 1004, 1132, 1131), (1004, 1005, 1133, 1132), (1005, 1006, 1134, 1133), (1006, 1007, 1135, 1134), (1007, 1008, 1136, 1135), (1008, 1009, 1137, 1136), (1009, 1010, 1138, 1137), (1010, 1011, 1139, 1138), (1011, 1012, 1140, 1139), (1012, 1013, 1141, 1140), (1013, 1014, 1142, 1141), (1014, 1015, 1143, 1142), (1015, 1016, 1144, 1143), (1016, 1017, 1145, 1144), (1017, 1018, 1146, 1145), (1018, 1019, 1147, 1146), (1019, 1020, 1148, 1147), (1020, 990, 1118, 1148), (1022, 1021, 1149, 1150), (1023, 1022, 1150, 1151), (1024, 1023, 1151, 1152), (1025, 1024, 1152, 1153), (1026, 1025, 1153, 1154), (1027, 1026, 1154, 1155), (1028, 1027, 1155, 1156), (1029, 1028, 1156, 1157), (1030, 1029, 1157, 1158), (1031, 1030, 1158, 1159), (1032, 1031, 1159, 1160), (1033, 1032, 1160, 1161), (1034, 1033, 1161, 1162), (1035, 1034, 1162, 1163), (1036, 1035, 1163, 1164), (1037, 1036, 1164, 1165), (1038, 1037, 1165, 1166), (1039, 1038, 1166, 1167), (1040, 1039, 1167, 1168), (1041, 1040, 1168, 1169), (1042, 1041, 1169, 1170), (1043, 1042, 1170, 1171), (1044, 1043, 1171, 1172), (1045, 1044, 1172, 1173), (1046, 1045, 1173, 1174), (1047, 1046, 1174, 1175), (1048, 1047, 1175, 1176), (1049, 1048, 1176, 1177), (1050, 1049, 1177, 1178), (1051, 1050, 1178, 1179), (1052, 1051, 1179, 1180), (1021, 1052, 1180, 1149), (1054, 1053, 1181, 1182), (1055, 1054, 1182, 1183), (1056, 1055, 1183, 1184), (1057, 1056, 1184, 1185), (1058, 1057, 1185, 1186), (1059, 1058, 1186, 1187), (1060, 1059, 1187, 1188), (1061, 1060, 1188, 1189), (1062, 1061, 1189, 1190), (1063, 1062, 1190, 1191), (1064, 1063, 1191, 1192), (1065, 1064, 1192, 1193), (1066, 1065, 1193, 1194), (1067, 1066, 1194, 1195), (1068, 1067, 1195, 1196), (1069, 1068, 1196, 1197), (1070, 1069, 1197, 1198), (1071, 1070, 1198, 1199), (1072, 1071, 1199, 1200), (1073, 1072, 1200, 1201), (1074, 1073, 1201, 1202), (1075, 1074, 1202, 1203), (1076, 1075, 1203, 1204), (1077, 1076, 1204, 1205), (1078, 1077, 1205, 1206), (1079, 1078, 1206, 1207), (1080, 1079, 1207, 1208), (1081, 1080, 1208, 1209), (1082, 1081, 1209, 1210), (1083, 1082, 1210, 1211), (1084, 1083, 1211, 1212), (1053, 1084, 1212, 1181), (1086, 1085, 1213, 1214), (1085, 1087, 1215, 1213), (1087, 1088, 1216, 1215), (1088, 1089, 1217, 1216), (1089, 1090, 1218, 1217), (1090, 1091, 1219, 1218), (1091, 1092, 1220, 1219), (1092, 1093, 1221, 1220), (1093, 1094, 1222, 1221), (1094, 1095, 1223, 1222), (1095, 1096, 1224, 1223), (1096, 1097, 1225, 1224), (1097, 1098, 1226, 1225), (1098, 1099, 1227, 1226), (1099, 1100, 1228, 1227), (1100, 1101, 1229, 1228), (1101, 1102, 1230, 1229), (1102, 1103, 1231, 1230), (1103, 1104, 1232, 1231), (1104, 1105, 1233, 1232), (1105, 1106, 1234, 1233), (1106, 1107, 1235, 1234), (1107, 1108, 1236, 1235), (1108, 1109, 1237, 1236), (1109, 1110, 1238, 1237), (1110, 1111, 1239, 1238), (1111, 1112, 1240, 1239), (1112, 1113, 1241, 1240), (1113, 1114, 1242, 1241), (1114, 1115, 1243, 1242), (1115, 1116, 1244, 1243), (1116, 1086, 1214, 1244), (1245, 1246, 1276, 1275, 1274, 1273, 1272, 1271, 1270, 1269, 1268, 1267, 1266, 1265, 1264, 1263, 1262, 1261, 1260, 1259, 1258, 1257, 1256, 1255, 1254, 1253, 1252, 1251, 1250, 1249, 1248, 1247), (1277, 1278, 1279, 1280, 1281, 1282, 1283, 1284, 1285, 1286, 1287, 1288, 1289, 1290, 1291, 1292, 1293, 1294, 1295, 1296, 1297, 1298, 1299, 1300, 1301, 1302, 1303, 1304, 1305, 1306, 1307, 1308), (1309, 1310, 1311, 1312, 1313, 1314, 1315, 1316, 1317, 1318, 1319, 1320, 1321, 1322, 1323, 1324, 1325, 1326, 1327, 1328, 1329, 1330, 1331, 1332, 1333, 1334, 1335, 1336, 1337, 1338, 1339, 1340), (1341, 1342, 1372, 1371, 1370, 1369, 1368, 1367, 1366, 1365, 1364, 1363, 1362, 1361, 1360, 1359, 1358, 1357, 1356, 1355, 1354, 1353, 1352, 1351, 1350, 1349, 1348, 1347, 1346, 1345, 1344, 1343), (1067, 1068, 1324, 1323), (1017, 1016, 1272, 1273), (1068, 1069, 1325, 1324), (1018, 1017, 1273, 1274), (1069, 1070, 1326, 1325), (1019, 1018, 1274, 1275), (1070, 1071, 1327, 1326), (1020, 1019, 1275, 1276), (1071, 1072, 1328, 1327), (990, 1020, 1276, 1246), (1072, 1073, 1329, 1328), (1021, 1022, 1278, 1277), (1073, 1074, 1330, 1329), (1022, 1023, 1279, 1278), (1074, 1075, 1331, 1330), (1023, 1024, 1280, 1279), (1075, 1076, 1332, 1331), (1024, 1025, 1281, 1280), (1076, 1077, 1333, 1332), (1025, 1026, 1282, 1281), (1077, 1078, 1334, 1333), (1026, 1027, 1283, 1282), (1078, 1079, 1335, 1334), (1027, 1028, 1284, 1283), (1079, 1080, 1336, 1335), (1028, 1029, 1285, 1284), (1080, 1081, 1337, 1336), (1029, 1030, 1286, 1285), (1081, 1082, 1338, 1337), (1030, 1031, 1287, 1286), (1082, 1083, 1339, 1338), (1031, 1032, 1288, 1287), (1083, 1084, 1340, 1339), (1032, 1033, 1289, 1288), (1084, 1053, 1309, 1340), (1033, 1034, 1290, 1289), (1085, 1086, 1342, 1341), (1034, 1035, 1291, 1290), (1087, 1085, 1341, 1343), (1035, 1036, 1292, 1291), (1088, 1087, 1343, 1344), (1036, 1037, 1293, 1292), (1089, 1088, 1344, 1345), (1037, 1038, 1294, 1293), (1090, 1089, 1345, 1346), (1038, 1039, 1295, 1294), (1091, 1090, 1346, 1347), (1039, 1040, 1296, 1295), (1092, 1091, 1347, 1348), (1040, 1041, 1297, 1296), (989, 990, 1246, 1245), (1093, 1092, 1348, 1349), (1041, 1042, 1298, 1297), (991, 989, 1245, 1247), (1094, 1093, 1349, 1350), (1042, 1043, 1299, 1298), (992, 991, 1247, 1248), (1095, 1094, 1350, 1351), (1043, 1044, 1300, 1299), (993, 992, 1248, 1249), (1096, 1095, 1351, 1352), (1044, 1045, 1301, 1300), (994, 993, 1249, 1250), (1097, 1096, 1352, 1353), (1045, 1046, 1302, 1301), (995, 994, 1250, 1251), (1098, 1097, 1353, 1354), (1046, 1047, 1303, 1302), (996, 995, 1251, 1252), (1099, 1098, 1354, 1355), (1047, 1048, 1304, 1303), (997, 996, 1252, 1253), (1100, 1099, 1355, 1356), (1048, 1049, 1305, 1304), (998, 997, 1253, 1254), (1101, 1100, 1356, 1357), (1049, 1050, 1306, 1305), (999, 998, 1254, 1255), (1102, 1101, 1357, 1358), (1050, 1051, 1307, 1306), (1000, 999, 1255, 1256), (1103, 1102, 1358, 1359), (1051, 1052, 1308, 1307), (1001, 1000, 1256, 1257), (1104, 1103, 1359, 1360), (1052, 1021, 1277, 1308), (1002, 1001, 1257, 1258), (1105, 1104, 1360, 1361), (1053, 1054, 1310, 1309), (1003, 1002, 1258, 1259), (1106, 1105, 1361, 1362), (1054, 1055, 1311, 1310), (1004, 1003, 1259, 1260), (1107, 1106, 1362, 1363), (1055, 1056, 1312, 1311), (1005, 1004, 1260, 1261), (1108, 1107, 1363, 1364), (1056, 1057, 1313, 1312), (1006, 1005, 1261, 1262), (1109, 1108, 1364, 1365), (1057, 1058, 1314, 1313), (1007, 1006, 1262, 1263), (1110, 1109, 1365, 1366), (1058, 1059, 1315, 1314), (1008, 1007, 1263, 1264), (1111, 1110, 1366, 1367), (1059, 1060, 1316, 1315), (1009, 1008, 1264, 1265), (1112, 1111, 1367, 1368), (1060, 1061, 1317, 1316), (1010, 1009, 1265, 1266), (1113, 1112, 1368, 1369), (1061, 1062, 1318, 1317), (1011, 1010, 1266, 1267), (1114, 1113, 1369, 1370), (1062, 1063, 1319, 1318), (1012, 1011, 1267, 1268), (1115, 1114, 1370, 1371), (1063, 1064, 1320, 1319), (1013, 1012, 1268, 1269), (1116, 1115, 1371, 1372), (1064, 1065, 1321, 1320), (1014, 1013, 1269, 1270), (1086, 1116, 1372, 1342), (17, 246, 37), (98, 247, 96)])
me_cube_002.polygons.foreach_set('use_smooth', [True] * 1260)
me_cube_002.polygons.foreach_set('material_index', [0, 0, 0, 0, 0, 0, 0, 0, 0, 0, 0, 0, 0, 0, 0, 0, 0, 0, 0, 0, 0, 0, 0, 0, 0, 0, 0, 0, 0, 0, 0, 0, 0, 0, 0, 0, 0, 0, 0, 0, 0, 0, 0, 0, 0, 0, 0, 0, 0, 0, 0, 0, 0, 0, 0, 0, 0, 0, 0, 0, 0, 0, 0, 0, 0, 0, 0, 0, 0, 0, 0, 0, 0, 0, 0, 0, 0, 0, 0, 0, 0, 0, 0, 0, 0, 0, 0, 0, 0, 0, 0, 0, 0, 0, 0, 0, 0, 0, 0, 0, 0, 0, 0, 0, 0, 0, 0, 0, 0, 0, 0, 0, 0, 0, 0, 0, 0, 0, 0, 0, 0, 0, 0, 0, 0, 0, 0, 0, 0, 0, 0, 0, 0, 0, 0, 0, 0, 0, 0, 1, 1, 0, 0, 0, 0, 0, 1, 0, 0, 0, 0, 0, 0, 0, 0, 0, 0, 0, 0, 0, 0, 0, 0, 0, 0, 0, 0, 0, 0, 0, 0, 0, 0, 0, 0, 0, 0, 0, 0, 0, 0, 0, 0, 0, 0, 0, 0, 0, 0, 1, 0, 0, 0, 0, 0, 0, 0, 0, 0, 0, 0, 0, 0, 0, 0, 0, 0, 0, 0, 0, 0, 0, 0, 0, 0, 0, 0, 0, 0, 0, 0, 0, 0, 0, 0, 0, 0, 0, 0, 0, 0, 0, 0, 0, 0, 0, 0, 0, 0, 0, 0, 0, 0, 0, 0, 0, 0, 0, 1, 1, 0, 0, 0, 0, 0, 0, 0, 0, 0, 0, 0, 0, 0, 0, 0, 0, 0, 0, 0, 0, 0, 0, 0, 0, 0, 0, 0, 0, 0, 0, 0, 0, 0, 0, 0, 0, 0, 0, 0, 0, 0, 0, 0, 0, 0, 0, 0, 0, 0, 0, 0, 0, 0, 0, 0, 0, 0, 0, 0, 0, 0, 2, 2, 2, 2, 2, 2, 2, 2, 2, 2, 2, 2, 2, 2, 2, 2, 2, 2, 2, 2, 2, 2, 2, 2, 0, 0, 0, 0, 0, 0, 0, 0, 0, 0, 0, 0, 0, 0, 0, 0, 0, 0, 0, 0, 3, 3, 3, 3, 3, 3, 3, 3, 3, 3, 3, 3, 3, 3, 3, 3, 3, 3, 3, 3, 3, 3, 3, 3, 3, 3, 3, 3, 3, 3, 3, 3, 3, 3, 3, 3, 3, 3, 3, 3, 3, 3, 3, 3, 3, 3, 3, 3, 3, 3, 3, 3, 3, 3, 3, 3, 3, 3, 3, 3, 3, 3, 3, 3, 3, 3, 3, 3, 3, 3, 3, 3, 3, 3, 3, 3, 3, 3, 3, 3, 3, 3, 3, 3, 3, 3, 3, 3, 3, 3, 3, 3, 3, 3, 3, 3, 3, 3, 3, 3, 3, 3, 3, 3, 3, 3, 3, 3, 3, 3, 3, 3, 3, 3, 3, 3, 3, 3, 3, 3, 3, 3, 3, 3, 3, 3, 3, 3, 3, 3, 3, 3, 3, 3, 3, 3, 0, 0, 0, 0, 0, 0, 0, 0, 0, 0, 0, 0, 0, 0, 0, 0, 0, 0, 0, 1, 1, 1, 1, 0, 0, 0, 0, 0, 0, 0, 0, 1, 0, 0, 0, 0, 0, 2, 2, 2, 2, 0, 0, 0, 0, 0, 0, 0, 0, 0, 1, 0, 0, 0, 0, 0, 0, 0, 0, 0, 0, 0, 0, 0, 0, 0, 0, 0, 0, 0, 0, 0, 0, 0, 0, 0, 0, 0, 1, 0, 0, 0, 0, 0, 0, 0, 0, 0, 0, 0, 0, 0, 1, 0, 0, 0, 0, 0, 2, 2, 2, 2, 0, 0, 0, 0, 0, 0, 0, 0, 0, 0, 1, 0, 0, 0, 0, 0, 0, 0, 0, 0, 0, 0, 0, 0, 0, 0, 0, 0, 0, 0, 0, 0, 0, 0, 1, 0, 0, 0, 0, 0, 0, 0, 0, 0, 0, 0, 0, 0, 0, 1, 1, 1, 1, 1, 1, 1, 1, 1, 1, 1, 1, 1, 1, 1, 1, 4, 4, 4, 4, 1, 1, 1, 1, 1, 1, 1, 1, 1, 1, 1, 1, 0, 0, 0, 0, 0, 0, 5, 5, 0, 0, 0, 0, 0, 0, 0, 0, 0, 0, 5, 5, 5, 5, 5, 5, 0, 0, 0, 0, 0, 0, 0, 0, 0, 0, 0, 0, 0, 0, 0, 0, 0, 0, 0, 0, 0, 0, 0, 0, 0, 0, 0, 0, 0, 0, 0, 0, 1, 1, 1, 1, 1, 1, 1, 1, 6, 6, 1, 1, 1, 1, 1, 1, 3, 3, 3, 3, 3, 3, 3, 3, 3, 3, 3, 3, 3, 3, 3, 3, 3, 3, 3, 3, 3, 3, 3, 3, 3, 3, 3, 3, 3, 3, 3, 3, 3, 3, 3, 3, 3, 3, 3, 3, 3, 3, 3, 3, 3, 3, 3, 3, 3, 3, 3, 3, 3, 3, 3, 3, 3, 3, 3, 3, 3, 3, 3, 3, 3, 3, 3, 3, 3, 3, 3, 3, 3, 3, 3, 3, 3, 3, 3, 3, 3, 3, 3, 3, 3, 3, 3, 3, 3, 3, 3, 3, 3, 3, 3, 3, 3, 3, 3, 3, 3, 3, 3, 3, 3, 3, 3, 3, 3, 3, 3, 3, 3, 3, 3, 3, 3, 3, 3, 3, 3, 3, 3, 3, 3, 3, 3, 3, 3, 3, 3, 3, 3, 3, 3, 3, 3, 3, 3, 3, 3, 3, 3, 3, 3, 3, 3, 3, 3, 3, 3, 3, 3, 3, 3, 3, 3, 3, 3, 3, 3, 3, 3, 3, 3, 3, 3, 3, 3, 3, 3, 3, 3, 3, 3, 3, 3, 3, 3, 3, 3, 3, 3, 3, 3, 3, 3, 3, 3, 3, 3, 3, 3, 3, 3, 3, 3, 3, 3, 3, 3, 3, 3, 3, 3, 3, 3, 3, 3, 3, 3, 3, 3, 3, 3, 3, 3, 3, 3, 3, 3, 3, 3, 3, 3, 3, 3, 3, 3, 3, 3, 3, 3, 3, 3, 3, 3, 3, 3, 3, 3, 3, 3, 3, 3, 3, 3, 3, 3, 3, 3, 3, 3, 3, 3, 3, 3, 3, 3, 3, 3, 3, 3, 3, 3, 3, 3, 3, 3, 3, 3, 3, 3, 3, 3, 3, 3, 3, 3, 3, 3, 3, 3, 3, 3, 3, 3, 3, 3, 3, 3, 3, 3, 3, 3, 3, 3, 3, 3, 3, 3, 3, 3, 3, 3, 3, 3, 3, 3, 3, 3, 3, 3, 3, 3, 3, 3, 3, 3, 3, 3, 3, 3, 3, 3, 3, 3, 3, 3, 3, 3, 3, 3, 3, 3, 3, 3, 3, 3, 3, 3, 3, 3, 3, 3, 3, 3, 3, 3, 3, 3, 3, 3, 3, 3, 3, 3, 3, 3, 3, 3, 3, 3, 3, 3, 3, 3, 3, 3, 3, 3, 3, 3, 3, 3, 3, 3, 3, 3, 3, 3, 3, 3, 3, 3, 3, 3, 3, 3, 3, 3, 3, 3, 3, 3, 3, 3, 3, 3, 3, 3, 3, 3, 3, 3, 3, 3, 3, 3, 3, 3, 3, 3, 3, 3, 3, 3, 3, 3, 3, 3, 3, 3, 3, 3, 3, 3, 3, 3, 3, 3, 3, 3, 3, 3, 3, 3, 3, 3, 3, 3, 3, 3, 3, 3, 3, 3, 3, 3, 3, 3, 3, 3, 3, 3, 3, 3, 3, 3, 3, 3, 3, 3, 3, 3, 3, 3, 3, 3, 3, 3, 3, 3, 3, 3, 3, 3, 3, 3, 3, 3, 3, 3, 3, 3, 3, 3, 3, 3, 3, 3, 3, 3, 3, 3, 3, 3, 3, 3, 3, 3, 3, 3, 3, 3, 3, 3, 3, 3, 3, 3, 3, 0, 0])
me_cube_002.materials.append(mat_body)
me_cube_002.materials.append(mat_grill)
me_cube_002.materials.append(mat_windows)
me_cube_002.materials.append(mat_wheel)
me_cube_002.materials.append(mat_taillights)
me_cube_002.materials.append(mat_licenseplate)
me_cube_002.materials.append(mat_headlights)
me_cube_002.use_remesh_preserve_volume = False
me_cube_002.use_remesh_preserve_attributes = False
me_cube_002.use_mirror_x = True
me_cube_002.update()

# ---- objects
ob_cube = bpy.data.objects.new('Cube', me_cube_002)
ob_lamp = bpy.data.objects.new('Lamp', light_lamp)
ob_camera = bpy.data.objects.new('Camera', cam_camera)

# ---- transforms, parenting, visibility, modifiers, constraints
ob_cube.location = (4.31e-16, -1.652, 1.916)
ob_cube.scale = (0.6383, 0.6383, 0.6383)
ob_cube.lineart.crease_threshold = 0.0
ob_cube.use_mesh_mirror_x = True
_m = ob_cube.modifiers.new('Auto Smooth', 'NODES')
_m.node_group = ng_auto_smooth
_gi = [s.identifier for s in ng_auto_smooth.interface.items_tree if s.item_type == 'SOCKET' and s.in_out == 'INPUT']
_m[_gi[1]] = 0.5236  # Angle
ob_lamp.location = (2.982, -5.792, 5.562)
ob_lamp.rotation_euler = (0.6503, 0.05522, 1.866)
ob_lamp.lock_rotations_4d = False
ob_lamp.empty_display_type = 'ARROWS'
ob_lamp.color = (0.0, 0.0, 0.0, 0.0)
ob_lamp.lineart.crease_threshold = 0.0
ob_camera.location = (7.481, -6.508, 5.344)
ob_camera.rotation_euler = (1.109, 0.0, 0.8149)
ob_camera.lock_rotations_4d = False
ob_camera.empty_display_type = 'ARROWS'
ob_camera.color = (0.0, 0.0, 0.0, 0.0)
ob_camera.display_type = 'WIRE'
ob_camera.lineart.crease_threshold = 0.0

# ---- collection membership
col_collection_1.objects.link(ob_cube)
col_collection_1.objects.link(ob_lamp)
col_collection_1.objects.link(ob_camera)

# ---- scene / render settings (as saved in the file)
scene.camera = ob_camera
scene.frame_start = 1; scene.frame_end = 250; scene.frame_set(1)
scene.render.engine = 'CYCLES'
scene.render.resolution_percentage = 50
scene.render.dither_intensity = 0.0
scene.cycles.use_denoising = False
scene.cycles.samples = 128
scene.cycles.sampling_pattern = 'TABULATED_SOBOL'
scene.cycles.use_adaptive_sampling = False
scene.cycles.use_light_tree = False
scene.cycles.blur_glossy = 0.0
scene.cycles.sample_clamp_indirect = 0.0
scene.view_settings.view_transform = 'Standard'
bpy.context.view_layer.update()
